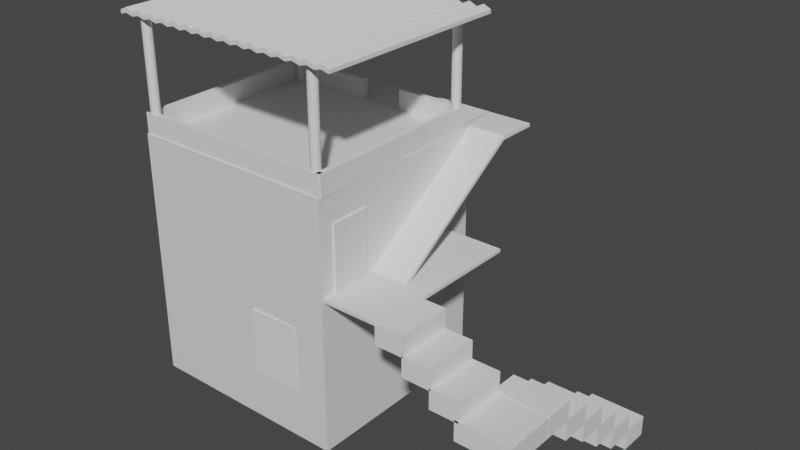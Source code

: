 # Source: Favela_1.blend  (saved by Blender 3.5.10; exported with 4.5.12 LTS)
import bpy
from mathutils import Matrix  # noqa: F401  (used for matrix-valued properties, if any)

bpy.ops.wm.read_factory_settings(use_empty=True)
scene = bpy.context.scene
scene.name = 'Scene'

# ---- collections
col_collection = bpy.data.collections.new('Collection'); scene.collection.children.link(col_collection)

# ---- materials (node trees are filled in below, after node groups)
mat_material = bpy.data.materials.new('Material')
mat_material.alpha_threshold = 0.0
mat_material.use_transparent_shadow = False
mat_material.roughness = 0.5
mat_material.line_color = (0.0, 0.0, 0.0, 1.0)

# ---- material node trees
mat_material.use_nodes = True; mat_material.node_tree.nodes.clear()
_N = mat_material.node_tree.nodes; _L = mat_material.node_tree.links
n0 = _N.new('ShaderNodeOutputMaterial'); n0.name = 'Material Output'; n0.location = (300, 300)
n1 = _N.new('ShaderNodeBsdfPrincipled'); n1.name = 'Principled BSDF'; n1.location = (10, 300)
n1.distribution = 'GGX'
n1.subsurface_method = 'RANDOM_WALK_SKIN'
n1.inputs[3].default_value = 1.45
n1.inputs[27].default_value = (0.0, 0.0, 0.0, 1.0)
n1.inputs[28].default_value = 1.0
_L.new(n1.outputs[0], n0.inputs[0])
n0.is_active_output = True

# ---- world
world_world = bpy.data.worlds.new('World'); scene.world = world_world
world_world.use_nodes = True; world_world.node_tree.nodes.clear()
_N = world_world.node_tree.nodes; _L = world_world.node_tree.links
n0 = _N.new('ShaderNodeOutputWorld'); n0.name = 'World Output'; n0.location = (300, 300)
n1 = _N.new('ShaderNodeBackground'); n1.name = 'Background'; n1.location = (10, 300)
n1.inputs[0].default_value = (0.05088, 0.05088, 0.05088, 1.0)
_L.new(n1.outputs[0], n0.inputs[0])
n0.is_active_output = True
world_world.color = (0.05088, 0.05088, 0.05088)
world_world.use_sun_shadow = False
world_world.sun_shadow_jitter_overblur = 0.0

# ---- meshes
me_cube = bpy.data.meshes.new('Cube')
me_cube.from_pydata([(1.0, 1.0, 1.0), (1.0, 1.0, -1.0), (1.0, -1.0, 1.0), (1.0, -1.0, -1.0), (-1.0, 1.0, 1.0), (-1.0, 1.0, -1.0), (-1.0, -1.0, 1.0), (-1.0, -1.0, -1.0)], [], [(0, 4, 6, 2), (3, 2, 6, 7), (7, 6, 4, 5), (5, 1, 3, 7), (1, 0, 2, 3), (5, 4, 0, 1)])
_uv = me_cube.uv_layers.new(name='UVMap')
_uv.uv.foreach_set('vector', [0.625, 0.5, 0.875, 0.5, 0.875, 0.75, 0.625, 0.75, 0.375, 0.75, 0.625, 0.75, 0.625, 1.0, 0.375, 1.0, 0.375, 0.0, 0.625, 0.0, 0.625, 0.25, 0.375, 0.25, 0.125, 0.5, 0.375, 0.5, 0.375, 0.75, 0.125, 0.75, 0.375, 0.5, 0.625, 0.5, 0.625, 0.75, 0.375, 0.75, 0.375, 0.25, 0.625, 0.25, 0.625, 0.5, 0.375, 0.5])
me_cube.materials.append(mat_material)
me_cube.use_mirror_vertex_groups = False
me_cube.update()
me_cube_001 = bpy.data.meshes.new('Cube.001')
me_cube_001.from_pydata([(-1.0, -1.0, -1.0), (-1.0, -1.0, 1.0), (-1.0, 1.0, -1.0), (-1.0, 1.0, 1.0), (1.0, -1.0, -1.0), (1.0, -1.0, 1.0), (1.0, 1.0, -1.0), (1.0, 1.0, 1.0)], [], [(0, 1, 3, 2), (2, 3, 7, 6), (6, 7, 5, 4), (4, 5, 1, 0), (2, 6, 4, 0), (7, 3, 1, 5)])
_uv = me_cube_001.uv_layers.new(name='UVMap')
_uv.uv.foreach_set('vector', [0.375, 0.0, 0.625, 0.0, 0.625, 0.25, 0.375, 0.25, 0.375, 0.25, 0.625, 0.25, 0.625, 0.5, 0.375, 0.5, 0.375, 0.5, 0.625, 0.5, 0.625, 0.75, 0.375, 0.75, 0.375, 0.75, 0.625, 0.75, 0.625, 1.0, 0.375, 1.0, 0.125, 0.5, 0.375, 0.5, 0.375, 0.75, 0.125, 0.75, 0.625, 0.5, 0.875, 0.5, 0.875, 0.75, 0.625, 0.75])
me_cube_001.update()
me_cube_002 = bpy.data.meshes.new('Cube.002')
me_cube_002.from_pydata([(-1.0, -1.0, -1.0), (-1.0, -1.0, 1.0), (-1.0, 1.0, -1.0), (-1.0, 1.0, 1.0), (1.0, -1.0, -1.0), (1.0, -1.0, 1.0), (1.0, 1.0, -1.0), (1.0, 1.0, 1.0)], [], [(0, 1, 3, 2), (2, 3, 7, 6), (6, 7, 5, 4), (4, 5, 1, 0), (2, 6, 4, 0), (7, 3, 1, 5)])
_uv = me_cube_002.uv_layers.new(name='UVMap')
_uv.uv.foreach_set('vector', [0.375, 0.0, 0.625, 0.0, 0.625, 0.25, 0.375, 0.25, 0.375, 0.25, 0.625, 0.25, 0.625, 0.5, 0.375, 0.5, 0.375, 0.5, 0.625, 0.5, 0.625, 0.75, 0.375, 0.75, 0.375, 0.75, 0.625, 0.75, 0.625, 1.0, 0.375, 1.0, 0.125, 0.5, 0.375, 0.5, 0.375, 0.75, 0.125, 0.75, 0.625, 0.5, 0.875, 0.5, 0.875, 0.75, 0.625, 0.75])
me_cube_002.update()
me_cube_003 = bpy.data.meshes.new('Cube.003')
me_cube_003.from_pydata([(-1.0, -1.0, -1.0), (-1.0, -1.0, 1.0), (-1.0, 1.0, -1.0), (-1.0, 1.0, 1.0), (1.0, -1.0, -1.0), (1.0, -1.0, 1.0), (1.0, 1.0, -1.0), (1.0, 1.0, 1.0)], [], [(0, 1, 3, 2), (2, 3, 7, 6), (6, 7, 5, 4), (4, 5, 1, 0), (2, 6, 4, 0), (7, 3, 1, 5)])
_uv = me_cube_003.uv_layers.new(name='UVMap')
_uv.uv.foreach_set('vector', [0.375, 0.0, 0.625, 0.0, 0.625, 0.25, 0.375, 0.25, 0.375, 0.25, 0.625, 0.25, 0.625, 0.5, 0.375, 0.5, 0.375, 0.5, 0.625, 0.5, 0.625, 0.75, 0.375, 0.75, 0.375, 0.75, 0.625, 0.75, 0.625, 1.0, 0.375, 1.0, 0.125, 0.5, 0.375, 0.5, 0.375, 0.75, 0.125, 0.75, 0.625, 0.5, 0.875, 0.5, 0.875, 0.75, 0.625, 0.75])
me_cube_003.update()
me_cube_004 = bpy.data.meshes.new('Cube.004')
me_cube_004.from_pydata([(-1.0, -1.0, -1.0), (-1.0, -1.0, 1.0), (-1.0, 1.0, -1.0), (-1.0, 1.0, 1.0), (1.0, -1.0, -1.0), (1.0, -1.0, 1.0), (1.0, 1.0, -1.0), (1.0, 1.0, 1.0)], [], [(0, 1, 3, 2), (2, 3, 7, 6), (6, 7, 5, 4), (4, 5, 1, 0), (2, 6, 4, 0), (7, 3, 1, 5)])
_uv = me_cube_004.uv_layers.new(name='UVMap')
_uv.uv.foreach_set('vector', [0.375, 0.0, 0.625, 0.0, 0.625, 0.25, 0.375, 0.25, 0.375, 0.25, 0.625, 0.25, 0.625, 0.5, 0.375, 0.5, 0.375, 0.5, 0.625, 0.5, 0.625, 0.75, 0.375, 0.75, 0.375, 0.75, 0.625, 0.75, 0.625, 1.0, 0.375, 1.0, 0.125, 0.5, 0.375, 0.5, 0.375, 0.75, 0.125, 0.75, 0.625, 0.5, 0.875, 0.5, 0.875, 0.75, 0.625, 0.75])
me_cube_004.update()
me_cube_005 = bpy.data.meshes.new('Cube.005')
me_cube_005.from_pydata([(-1.0, -1.0, -1.0), (-1.0, -1.0, 1.0), (-1.0, 1.0, -1.0), (-1.0, 1.0, 1.0), (1.0, -1.0, -1.0), (1.0, -1.0, 1.0), (1.0, 1.0, -1.0), (1.0, 1.0, 1.0)], [], [(0, 1, 3, 2), (2, 3, 7, 6), (6, 7, 5, 4), (4, 5, 1, 0), (2, 6, 4, 0), (7, 3, 1, 5)])
_uv = me_cube_005.uv_layers.new(name='UVMap')
_uv.uv.foreach_set('vector', [0.375, 0.0, 0.625, 0.0, 0.625, 0.25, 0.375, 0.25, 0.375, 0.25, 0.625, 0.25, 0.625, 0.5, 0.375, 0.5, 0.375, 0.5, 0.625, 0.5, 0.625, 0.75, 0.375, 0.75, 0.375, 0.75, 0.625, 0.75, 0.625, 1.0, 0.375, 1.0, 0.125, 0.5, 0.375, 0.5, 0.375, 0.75, 0.125, 0.75, 0.625, 0.5, 0.875, 0.5, 0.875, 0.75, 0.625, 0.75])
me_cube_005.update()
me_cube_008 = bpy.data.meshes.new('Cube.008')
me_cube_008.from_pydata([(-1.0, -1.0, -1.0), (-1.0, -1.0, 1.0), (-1.0, 1.0, -1.0), (-1.0, 1.0, 1.0), (1.0, -1.0, -1.0), (1.0, -1.0, 1.0), (1.0, 1.0, -1.0), (1.0, 1.0, 1.0)], [], [(0, 1, 3, 2), (2, 3, 7, 6), (6, 7, 5, 4), (4, 5, 1, 0), (2, 6, 4, 0), (7, 3, 1, 5)])
_uv = me_cube_008.uv_layers.new(name='UVMap')
_uv.uv.foreach_set('vector', [0.375, 0.0, 0.625, 0.0, 0.625, 0.25, 0.375, 0.25, 0.375, 0.25, 0.625, 0.25, 0.625, 0.5, 0.375, 0.5, 0.375, 0.5, 0.625, 0.5, 0.625, 0.75, 0.375, 0.75, 0.375, 0.75, 0.625, 0.75, 0.625, 1.0, 0.375, 1.0, 0.125, 0.5, 0.375, 0.5, 0.375, 0.75, 0.125, 0.75, 0.625, 0.5, 0.875, 0.5, 0.875, 0.75, 0.625, 0.75])
me_cube_008.update()
me_cube_009 = bpy.data.meshes.new('Cube.009')
me_cube_009.from_pydata([(-1.0, -1.0, -1.0), (-1.0, -1.0, 1.0), (-1.0, 1.0, -1.0), (-1.0, 1.0, 1.0), (1.0, -1.0, -1.0), (1.0, -1.0, 1.0), (1.0, 1.0, -1.0), (1.0, 1.0, 1.0)], [], [(0, 1, 3, 2), (2, 3, 7, 6), (6, 7, 5, 4), (4, 5, 1, 0), (2, 6, 4, 0), (7, 3, 1, 5)])
_uv = me_cube_009.uv_layers.new(name='UVMap')
_uv.uv.foreach_set('vector', [0.375, 0.0, 0.625, 0.0, 0.625, 0.25, 0.375, 0.25, 0.375, 0.25, 0.625, 0.25, 0.625, 0.5, 0.375, 0.5, 0.375, 0.5, 0.625, 0.5, 0.625, 0.75, 0.375, 0.75, 0.375, 0.75, 0.625, 0.75, 0.625, 1.0, 0.375, 1.0, 0.125, 0.5, 0.375, 0.5, 0.375, 0.75, 0.125, 0.75, 0.625, 0.5, 0.875, 0.5, 0.875, 0.75, 0.625, 0.75])
me_cube_009.update()
me_cube_011 = bpy.data.meshes.new('Cube.011')
me_cube_011.from_pydata([(-1.0, -1.0, -1.0), (-1.0, -1.0, 1.0), (-1.0, 1.0, -1.0), (-1.0, 1.0, 1.0), (1.0, -1.0, -1.0), (1.0, -1.0, 1.0), (1.0, 1.0, -1.0), (1.0, 1.0, 1.0)], [], [(0, 1, 3, 2), (2, 3, 7, 6), (6, 7, 5, 4), (4, 5, 1, 0), (2, 6, 4, 0), (7, 3, 1, 5)])
_uv = me_cube_011.uv_layers.new(name='UVMap')
_uv.uv.foreach_set('vector', [0.375, 0.0, 0.625, 0.0, 0.625, 0.25, 0.375, 0.25, 0.375, 0.25, 0.625, 0.25, 0.625, 0.5, 0.375, 0.5, 0.375, 0.5, 0.625, 0.5, 0.625, 0.75, 0.375, 0.75, 0.375, 0.75, 0.625, 0.75, 0.625, 1.0, 0.375, 1.0, 0.125, 0.5, 0.375, 0.5, 0.375, 0.75, 0.125, 0.75, 0.625, 0.5, 0.875, 0.5, 0.875, 0.75, 0.625, 0.75])
me_cube_011.update()
me_cube_013 = bpy.data.meshes.new('Cube.013')
me_cube_013.from_pydata([(-1.0, -1.0, -1.0), (-1.0, -1.0, 1.0), (-1.0, 1.0, -1.0), (-1.0, 1.0, 1.0), (1.0, -1.0, -1.0), (1.0, -1.0, 1.0), (1.0, 1.0, -1.0), (1.0, 1.0, 1.0)], [], [(0, 1, 3, 2), (2, 3, 7, 6), (6, 7, 5, 4), (4, 5, 1, 0), (2, 6, 4, 0), (7, 3, 1, 5)])
_uv = me_cube_013.uv_layers.new(name='UVMap')
_uv.uv.foreach_set('vector', [0.375, 0.0, 0.625, 0.0, 0.625, 0.25, 0.375, 0.25, 0.375, 0.25, 0.625, 0.25, 0.625, 0.5, 0.375, 0.5, 0.375, 0.5, 0.625, 0.5, 0.625, 0.75, 0.375, 0.75, 0.375, 0.75, 0.625, 0.75, 0.625, 1.0, 0.375, 1.0, 0.125, 0.5, 0.375, 0.5, 0.375, 0.75, 0.125, 0.75, 0.625, 0.5, 0.875, 0.5, 0.875, 0.75, 0.625, 0.75])
me_cube_013.update()
me_cube_014 = bpy.data.meshes.new('Cube.014')
me_cube_014.from_pydata([(-1.0, -1.0, -1.0), (-1.0, -1.0, 1.0), (-1.0, 1.0, -1.0), (-1.0, 1.0, 1.0), (1.0, -1.0, -1.0), (1.0, -1.0, 1.0), (1.0, 1.0, -1.0), (1.0, 1.0, 1.0)], [], [(0, 1, 3, 2), (2, 3, 7, 6), (6, 7, 5, 4), (4, 5, 1, 0), (2, 6, 4, 0), (7, 3, 1, 5)])
_uv = me_cube_014.uv_layers.new(name='UVMap')
_uv.uv.foreach_set('vector', [0.375, 0.0, 0.625, 0.0, 0.625, 0.25, 0.375, 0.25, 0.375, 0.25, 0.625, 0.25, 0.625, 0.5, 0.375, 0.5, 0.375, 0.5, 0.625, 0.5, 0.625, 0.75, 0.375, 0.75, 0.375, 0.75, 0.625, 0.75, 0.625, 1.0, 0.375, 1.0, 0.125, 0.5, 0.375, 0.5, 0.375, 0.75, 0.125, 0.75, 0.625, 0.5, 0.875, 0.5, 0.875, 0.75, 0.625, 0.75])
me_cube_014.update()
me_cube_015 = bpy.data.meshes.new('Cube.015')
me_cube_015.from_pydata([(-1.0, -1.0, -1.0), (-1.0, -1.0, 1.0), (-1.0, 1.0, -1.0), (-1.0, 1.0, 1.0), (1.0, -1.0, -1.0), (1.0, -1.0, 1.0), (1.0, 1.0, -1.0), (1.0, 1.0, 1.0)], [], [(0, 1, 3, 2), (2, 3, 7, 6), (6, 7, 5, 4), (4, 5, 1, 0), (2, 6, 4, 0), (7, 3, 1, 5)])
_uv = me_cube_015.uv_layers.new(name='UVMap')
_uv.uv.foreach_set('vector', [0.375, 0.0, 0.625, 0.0, 0.625, 0.25, 0.375, 0.25, 0.375, 0.25, 0.625, 0.25, 0.625, 0.5, 0.375, 0.5, 0.375, 0.5, 0.625, 0.5, 0.625, 0.75, 0.375, 0.75, 0.375, 0.75, 0.625, 0.75, 0.625, 1.0, 0.375, 1.0, 0.125, 0.5, 0.375, 0.5, 0.375, 0.75, 0.125, 0.75, 0.625, 0.5, 0.875, 0.5, 0.875, 0.75, 0.625, 0.75])
me_cube_015.update()
me_cube_016 = bpy.data.meshes.new('Cube.016')
me_cube_016.from_pydata([(-1.0, -1.0, -1.0), (-1.0, -1.0, 1.0), (-1.0, 1.0, -1.0), (-1.0, 1.0, 1.0), (1.0, -1.0, -1.0), (1.0, -1.0, 1.0), (1.0, 1.0, -1.0), (1.0, 1.0, 1.0)], [], [(0, 1, 3, 2), (2, 3, 7, 6), (6, 7, 5, 4), (4, 5, 1, 0), (2, 6, 4, 0), (7, 3, 1, 5)])
_uv = me_cube_016.uv_layers.new(name='UVMap')
_uv.uv.foreach_set('vector', [0.375, 0.0, 0.625, 0.0, 0.625, 0.25, 0.375, 0.25, 0.375, 0.25, 0.625, 0.25, 0.625, 0.5, 0.375, 0.5, 0.375, 0.5, 0.625, 0.5, 0.625, 0.75, 0.375, 0.75, 0.375, 0.75, 0.625, 0.75, 0.625, 1.0, 0.375, 1.0, 0.125, 0.5, 0.375, 0.5, 0.375, 0.75, 0.125, 0.75, 0.625, 0.5, 0.875, 0.5, 0.875, 0.75, 0.625, 0.75])
me_cube_016.update()
me_cube_017 = bpy.data.meshes.new('Cube.017')
me_cube_017.from_pydata([(-1.0, -1.0, -1.0), (-1.0, -1.0, 1.0), (-1.0, 1.0, -1.0), (-1.0, 1.0, 1.0), (1.0, -1.0, -1.0), (1.0, -1.0, 1.0), (1.0, 1.0, -1.0), (1.0, 1.0, 1.0)], [], [(0, 1, 3, 2), (2, 3, 7, 6), (6, 7, 5, 4), (4, 5, 1, 0), (2, 6, 4, 0), (7, 3, 1, 5)])
_uv = me_cube_017.uv_layers.new(name='UVMap')
_uv.uv.foreach_set('vector', [0.375, 0.0, 0.625, 0.0, 0.625, 0.25, 0.375, 0.25, 0.375, 0.25, 0.625, 0.25, 0.625, 0.5, 0.375, 0.5, 0.375, 0.5, 0.625, 0.5, 0.625, 0.75, 0.375, 0.75, 0.375, 0.75, 0.625, 0.75, 0.625, 1.0, 0.375, 1.0, 0.125, 0.5, 0.375, 0.5, 0.375, 0.75, 0.125, 0.75, 0.625, 0.5, 0.875, 0.5, 0.875, 0.75, 0.625, 0.75])
me_cube_017.update()
me_cube_018 = bpy.data.meshes.new('Cube.018')
me_cube_018.from_pydata([(-1.0, -1.0, -1.0), (-1.0, -1.0, 1.0), (-1.0, 1.0, -1.0), (-1.0, 1.0, 1.0), (1.0, -1.0, -1.0), (1.0, -1.0, 1.0), (1.0, 1.0, -1.0), (1.0, 1.0, 1.0)], [], [(0, 1, 3, 2), (2, 3, 7, 6), (6, 7, 5, 4), (4, 5, 1, 0), (2, 6, 4, 0), (7, 3, 1, 5)])
_uv = me_cube_018.uv_layers.new(name='UVMap')
_uv.uv.foreach_set('vector', [0.375, 0.0, 0.625, 0.0, 0.625, 0.25, 0.375, 0.25, 0.375, 0.25, 0.625, 0.25, 0.625, 0.5, 0.375, 0.5, 0.375, 0.5, 0.625, 0.5, 0.625, 0.75, 0.375, 0.75, 0.375, 0.75, 0.625, 0.75, 0.625, 1.0, 0.375, 1.0, 0.125, 0.5, 0.375, 0.5, 0.375, 0.75, 0.125, 0.75, 0.625, 0.5, 0.875, 0.5, 0.875, 0.75, 0.625, 0.75])
me_cube_018.update()
me_cube_019 = bpy.data.meshes.new('Cube.019')
me_cube_019.from_pydata([(-1.0, -1.0, -1.0), (-1.0, -1.0, 1.0), (-1.0, 1.0, -1.0), (-1.0, 1.0, 1.0), (1.0, -1.0, -1.0), (1.0, -1.0, 1.0), (1.0, 1.0, -1.0), (1.0, 1.0, 1.0)], [], [(0, 1, 3, 2), (2, 3, 7, 6), (6, 7, 5, 4), (4, 5, 1, 0), (2, 6, 4, 0), (7, 3, 1, 5)])
_uv = me_cube_019.uv_layers.new(name='UVMap')
_uv.uv.foreach_set('vector', [0.375, 0.0, 0.625, 0.0, 0.625, 0.25, 0.375, 0.25, 0.375, 0.25, 0.625, 0.25, 0.625, 0.5, 0.375, 0.5, 0.375, 0.5, 0.625, 0.5, 0.625, 0.75, 0.375, 0.75, 0.375, 0.75, 0.625, 0.75, 0.625, 1.0, 0.375, 1.0, 0.125, 0.5, 0.375, 0.5, 0.375, 0.75, 0.125, 0.75, 0.625, 0.5, 0.875, 0.5, 0.875, 0.75, 0.625, 0.75])
me_cube_019.update()
me_cube_020 = bpy.data.meshes.new('Cube.020')
me_cube_020.from_pydata([(-1.0, -1.0, -1.0), (-1.0, -1.0, 1.0), (-1.0, 1.0, -1.0), (-1.0, 1.0, 1.0), (1.0, -1.0, -1.0), (1.0, -1.0, 1.0), (1.0, 1.0, -1.0), (1.0, 1.0, 1.0)], [], [(0, 1, 3, 2), (2, 3, 7, 6), (6, 7, 5, 4), (4, 5, 1, 0), (2, 6, 4, 0), (7, 3, 1, 5)])
_uv = me_cube_020.uv_layers.new(name='UVMap')
_uv.uv.foreach_set('vector', [0.375, 0.0, 0.625, 0.0, 0.625, 0.25, 0.375, 0.25, 0.375, 0.25, 0.625, 0.25, 0.625, 0.5, 0.375, 0.5, 0.375, 0.5, 0.625, 0.5, 0.625, 0.75, 0.375, 0.75, 0.375, 0.75, 0.625, 0.75, 0.625, 1.0, 0.375, 1.0, 0.125, 0.5, 0.375, 0.5, 0.375, 0.75, 0.125, 0.75, 0.625, 0.5, 0.875, 0.5, 0.875, 0.75, 0.625, 0.75])
me_cube_020.update()
me_cube_021 = bpy.data.meshes.new('Cube.021')
me_cube_021.from_pydata([(-1.0, -1.0, -1.0), (-1.0, -1.0, 1.0), (-1.0, 1.0, -1.0), (-1.0, 1.0, 1.0), (1.0, -1.0, -1.0), (1.0, -1.0, 1.0), (1.0, 1.0, -1.0), (1.0, 1.0, 1.0)], [], [(0, 1, 3, 2), (2, 3, 7, 6), (6, 7, 5, 4), (4, 5, 1, 0), (2, 6, 4, 0), (7, 3, 1, 5)])
_uv = me_cube_021.uv_layers.new(name='UVMap')
_uv.uv.foreach_set('vector', [0.375, 0.0, 0.625, 0.0, 0.625, 0.25, 0.375, 0.25, 0.375, 0.25, 0.625, 0.25, 0.625, 0.5, 0.375, 0.5, 0.375, 0.5, 0.625, 0.5, 0.625, 0.75, 0.375, 0.75, 0.375, 0.75, 0.625, 0.75, 0.625, 1.0, 0.375, 1.0, 0.125, 0.5, 0.375, 0.5, 0.375, 0.75, 0.125, 0.75, 0.625, 0.5, 0.875, 0.5, 0.875, 0.75, 0.625, 0.75])
me_cube_021.update()
me_cube_022 = bpy.data.meshes.new('Cube.022')
me_cube_022.from_pydata([(-1.0, -1.0, -1.0), (-1.0, -1.0, 1.0), (-1.0, 1.0, -1.0), (-1.0, 1.0, 1.0), (1.0, -1.0, -1.0), (1.0, -1.0, 1.0), (1.0, 1.0, -1.0), (1.0, 1.0, 1.0)], [], [(0, 1, 3, 2), (2, 3, 7, 6), (6, 7, 5, 4), (4, 5, 1, 0), (2, 6, 4, 0), (7, 3, 1, 5)])
_uv = me_cube_022.uv_layers.new(name='UVMap')
_uv.uv.foreach_set('vector', [0.375, 0.0, 0.625, 0.0, 0.625, 0.25, 0.375, 0.25, 0.375, 0.25, 0.625, 0.25, 0.625, 0.5, 0.375, 0.5, 0.375, 0.5, 0.625, 0.5, 0.625, 0.75, 0.375, 0.75, 0.375, 0.75, 0.625, 0.75, 0.625, 1.0, 0.375, 1.0, 0.125, 0.5, 0.375, 0.5, 0.375, 0.75, 0.125, 0.75, 0.625, 0.5, 0.875, 0.5, 0.875, 0.75, 0.625, 0.75])
me_cube_022.update()
me_cylinder = bpy.data.meshes.new('Cylinder')
me_cylinder.from_pydata([(0.0, 1.0, -1.0), (0.0, 1.0, 1.0), (0.1951, 0.9808, -1.0), (0.1951, 0.9808, 1.0), (0.3827, 0.9239, -1.0), (0.3827, 0.9239, 1.0), (0.5556, 0.8315, -1.0), (0.5556, 0.8315, 1.0), (0.7071, 0.7071, -1.0), (0.7071, 0.7071, 1.0), (0.8315, 0.5556, -1.0), (0.8315, 0.5556, 1.0), (0.9239, 0.3827, -1.0), (0.9239, 0.3827, 1.0), (0.9808, 0.1951, -1.0), (0.9808, 0.1951, 1.0), (1.0, 0.0, -1.0), (1.0, 0.0, 1.0), (0.9808, -0.1951, -1.0), (0.9808, -0.1951, 1.0), (0.9239, -0.3827, -1.0), (0.9239, -0.3827, 1.0), (0.8315, -0.5556, -1.0), (0.8315, -0.5556, 1.0), (0.7071, -0.7071, -1.0), (0.7071, -0.7071, 1.0), (0.5556, -0.8315, -1.0), (0.5556, -0.8315, 1.0), (0.3827, -0.9239, -1.0), (0.3827, -0.9239, 1.0), (0.1951, -0.9808, -1.0), (0.1951, -0.9808, 1.0), (0.0, -1.0, -1.0), (0.0, -1.0, 1.0), (-0.1951, -0.9808, -1.0), (-0.1951, -0.9808, 1.0), (-0.3827, -0.9239, -1.0), (-0.3827, -0.9239, 1.0), (-0.5556, -0.8315, -1.0), (-0.5556, -0.8315, 1.0), (-0.7071, -0.7071, -1.0), (-0.7071, -0.7071, 1.0), (-0.8315, -0.5556, -1.0), (-0.8315, -0.5556, 1.0), (-0.9239, -0.3827, -1.0), (-0.9239, -0.3827, 1.0), (-0.9808, -0.1951, -1.0), (-0.9808, -0.1951, 1.0), (-1.0, 0.0, -1.0), (-1.0, 0.0, 1.0), (-0.9808, 0.1951, -1.0), (-0.9808, 0.1951, 1.0), (-0.9239, 0.3827, -1.0), (-0.9239, 0.3827, 1.0), (-0.8315, 0.5556, -1.0), (-0.8315, 0.5556, 1.0), (-0.7071, 0.7071, -1.0), (-0.7071, 0.7071, 1.0), (-0.5556, 0.8315, -1.0), (-0.5556, 0.8315, 1.0), (-0.3827, 0.9239, -1.0), (-0.3827, 0.9239, 1.0), (-0.1951, 0.9808, -1.0), (-0.1951, 0.9808, 1.0)], [], [(0, 1, 3, 2), (2, 3, 5, 4), (4, 5, 7, 6), (6, 7, 9, 8), (8, 9, 11, 10), (10, 11, 13, 12), (12, 13, 15, 14), (14, 15, 17, 16), (16, 17, 19, 18), (18, 19, 21, 20), (20, 21, 23, 22), (22, 23, 25, 24), (24, 25, 27, 26), (26, 27, 29, 28), (28, 29, 31, 30), (30, 31, 33, 32), (32, 33, 35, 34), (34, 35, 37, 36), (36, 37, 39, 38), (38, 39, 41, 40), (40, 41, 43, 42), (42, 43, 45, 44), (44, 45, 47, 46), (46, 47, 49, 48), (48, 49, 51, 50), (50, 51, 53, 52), (52, 53, 55, 54), (54, 55, 57, 56), (56, 57, 59, 58), (58, 59, 61, 60), (3, 1, 63, 61, 59, 57, 55, 53, 51, 49, 47, 45, 43, 41, 39, 37, 35, 33, 31, 29, 27, 25, 23, 21, 19, 17, 15, 13, 11, 9, 7, 5), (60, 61, 63, 62), (62, 63, 1, 0), (0, 2, 4, 6, 8, 10, 12, 14, 16, 18, 20, 22, 24, 26, 28, 30, 32, 34, 36, 38, 40, 42, 44, 46, 48, 50, 52, 54, 56, 58, 60, 62)])
_uv = me_cylinder.uv_layers.new(name='UVMap')
_uv.uv.foreach_set('vector', [1.0, 0.5, 1.0, 1.0, 0.9688, 1.0, 0.9688, 0.5, 0.9688, 0.5, 0.9688, 1.0, 0.9375, 1.0, 0.9375, 0.5, 0.9375, 0.5, 0.9375, 1.0, 0.9062, 1.0, 0.9062, 0.5, 0.9062, 0.5, 0.9062, 1.0, 0.875, 1.0, 0.875, 0.5, 0.875, 0.5, 0.875, 1.0, 0.8438, 1.0, 0.8438, 0.5, 0.8438, 0.5, 0.8438, 1.0, 0.8125, 1.0, 0.8125, 0.5, 0.8125, 0.5, 0.8125, 1.0, 0.7812, 1.0, 0.7812, 0.5, 0.7812, 0.5, 0.7812, 1.0, 0.75, 1.0, 0.75, 0.5, 0.75, 0.5, 0.75, 1.0, 0.7188, 1.0, 0.7188, 0.5, 0.7188, 0.5, 0.7188, 1.0, 0.6875, 1.0, 0.6875, 0.5, 0.6875, 0.5, 0.6875, 1.0, 0.6562, 1.0, 0.6562, 0.5, 0.6562, 0.5, 0.6562, 1.0, 0.625, 1.0, 0.625, 0.5, 0.625, 0.5, 0.625, 1.0, 0.5938, 1.0, 0.5938, 0.5, 0.5938, 0.5, 0.5938, 1.0, 0.5625, 1.0, 0.5625, 0.5, 0.5625, 0.5, 0.5625, 1.0, 0.5312, 1.0, 0.5312, 0.5, 0.5312, 0.5, 0.5312, 1.0, 0.5, 1.0, 0.5, 0.5, 0.5, 0.5, 0.5, 1.0, 0.4688, 1.0, 0.4688, 0.5, 0.4688, 0.5, 0.4688, 1.0, 0.4375, 1.0, 0.4375, 0.5, 0.4375, 0.5, 0.4375, 1.0, 0.4062, 1.0, 0.4062, 0.5, 0.4062, 0.5, 0.4062, 1.0, 0.375, 1.0, 0.375, 0.5, 0.375, 0.5, 0.375, 1.0, 0.3438, 1.0, 0.3438, 0.5, 0.3438, 0.5, 0.3438, 1.0, 0.3125, 1.0, 0.3125, 0.5, 0.3125, 0.5, 0.3125, 1.0, 0.2812, 1.0, 0.2812, 0.5, 0.2812, 0.5, 0.2812, 1.0, 0.25, 1.0, 0.25, 0.5, 0.25, 0.5, 0.25, 1.0, 0.2188, 1.0, 0.2188, 0.5, 0.2188, 0.5, 0.2188, 1.0, 0.1875, 1.0, 0.1875, 0.5, 0.1875, 0.5, 0.1875, 1.0, 0.1562, 1.0, 0.1562, 0.5, 0.1562, 0.5, 0.1562, 1.0, 0.125, 1.0, 0.125, 0.5, 0.125, 0.5, 0.125, 1.0, 0.09375, 1.0, 0.09375, 0.5, 0.09375, 0.5, 0.09375, 1.0, 0.0625, 1.0, 0.0625, 0.5, 0.2968, 0.4854, 0.25, 0.49, 0.2032, 0.4854, 0.1582, 0.4717, 0.1167, 0.4496, 0.08029, 0.4197, 0.05045, 0.3833, 0.02827, 0.3418, 0.01461, 0.2968, 0.01, 0.25, 0.01461, 0.2032, 0.02827, 0.1582, 0.05045, 0.1167, 0.08029, 0.08029, 0.1167, 0.05045, 0.1582, 0.02827, 0.2032, 0.01461, 0.25, 0.01, 0.2968, 0.01461, 0.3418, 0.02827, 0.3833, 0.05045, 0.4197, 0.08029, 0.4496, 0.1167, 0.4717, 0.1582, 0.4854, 0.2032, 0.49, 0.25, 0.4854, 0.2968, 0.4717, 0.3418, 0.4496, 0.3833, 0.4197, 0.4197, 0.3833, 0.4496, 0.3418, 0.4717, 0.0625, 0.5, 0.0625, 1.0, 0.03125, 1.0, 0.03125, 0.5, 0.03125, 0.5, 0.03125, 1.0, 0.0, 1.0, 0.0, 0.5, 0.75, 0.49, 0.7968, 0.4854, 0.8418, 0.4717, 0.8833, 0.4496, 0.9197, 0.4197, 0.9496, 0.3833, 0.9717, 0.3418, 0.9854, 0.2968, 0.99, 0.25, 0.9854, 0.2032, 0.9717, 0.1582, 0.9496, 0.1167, 0.9197, 0.08029, 0.8833, 0.05045, 0.8418, 0.02827, 0.7968, 0.01461, 0.75, 0.01, 0.7032, 0.01461, 0.6582, 0.02827, 0.6167, 0.05045, 0.5803, 0.08029, 0.5504, 0.1167, 0.5283, 0.1582, 0.5146, 0.2032, 0.51, 0.25, 0.5146, 0.2968, 0.5283, 0.3418, 0.5504, 0.3833, 0.5803, 0.4197, 0.6167, 0.4496, 0.6582, 0.4717, 0.7032, 0.4854])
me_cylinder.update()
me_cylinder_001 = bpy.data.meshes.new('Cylinder.001')
me_cylinder_001.from_pydata([(0.0, 1.0, -1.0), (0.0, 1.0, 1.0), (0.1951, 0.9808, -1.0), (0.1951, 0.9808, 1.0), (0.3827, 0.9239, -1.0), (0.3827, 0.9239, 1.0), (0.5556, 0.8315, -1.0), (0.5556, 0.8315, 1.0), (0.7071, 0.7071, -1.0), (0.7071, 0.7071, 1.0), (0.8315, 0.5556, -1.0), (0.8315, 0.5556, 1.0), (0.9239, 0.3827, -1.0), (0.9239, 0.3827, 1.0), (0.9808, 0.1951, -1.0), (0.9808, 0.1951, 1.0), (1.0, 0.0, -1.0), (1.0, 0.0, 1.0), (0.9808, -0.1951, -1.0), (0.9808, -0.1951, 1.0), (0.9239, -0.3827, -1.0), (0.9239, -0.3827, 1.0), (0.8315, -0.5556, -1.0), (0.8315, -0.5556, 1.0), (0.7071, -0.7071, -1.0), (0.7071, -0.7071, 1.0), (0.5556, -0.8315, -1.0), (0.5556, -0.8315, 1.0), (0.3827, -0.9239, -1.0), (0.3827, -0.9239, 1.0), (0.1951, -0.9808, -1.0), (0.1951, -0.9808, 1.0), (0.0, -1.0, -1.0), (0.0, -1.0, 1.0), (-0.1951, -0.9808, -1.0), (-0.1951, -0.9808, 1.0), (-0.3827, -0.9239, -1.0), (-0.3827, -0.9239, 1.0), (-0.5556, -0.8315, -1.0), (-0.5556, -0.8315, 1.0), (-0.7071, -0.7071, -1.0), (-0.7071, -0.7071, 1.0), (-0.8315, -0.5556, -1.0), (-0.8315, -0.5556, 1.0), (-0.9239, -0.3827, -1.0), (-0.9239, -0.3827, 1.0), (-0.9808, -0.1951, -1.0), (-0.9808, -0.1951, 1.0), (-1.0, 0.0, -1.0), (-1.0, 0.0, 1.0), (-0.9808, 0.1951, -1.0), (-0.9808, 0.1951, 1.0), (-0.9239, 0.3827, -1.0), (-0.9239, 0.3827, 1.0), (-0.8315, 0.5556, -1.0), (-0.8315, 0.5556, 1.0), (-0.7071, 0.7071, -1.0), (-0.7071, 0.7071, 1.0), (-0.5556, 0.8315, -1.0), (-0.5556, 0.8315, 1.0), (-0.3827, 0.9239, -1.0), (-0.3827, 0.9239, 1.0), (-0.1951, 0.9808, -1.0), (-0.1951, 0.9808, 1.0)], [], [(0, 1, 3, 2), (2, 3, 5, 4), (4, 5, 7, 6), (6, 7, 9, 8), (8, 9, 11, 10), (10, 11, 13, 12), (12, 13, 15, 14), (14, 15, 17, 16), (16, 17, 19, 18), (18, 19, 21, 20), (20, 21, 23, 22), (22, 23, 25, 24), (24, 25, 27, 26), (26, 27, 29, 28), (28, 29, 31, 30), (30, 31, 33, 32), (32, 33, 35, 34), (34, 35, 37, 36), (36, 37, 39, 38), (38, 39, 41, 40), (40, 41, 43, 42), (42, 43, 45, 44), (44, 45, 47, 46), (46, 47, 49, 48), (48, 49, 51, 50), (50, 51, 53, 52), (52, 53, 55, 54), (54, 55, 57, 56), (56, 57, 59, 58), (58, 59, 61, 60), (3, 1, 63, 61, 59, 57, 55, 53, 51, 49, 47, 45, 43, 41, 39, 37, 35, 33, 31, 29, 27, 25, 23, 21, 19, 17, 15, 13, 11, 9, 7, 5), (60, 61, 63, 62), (62, 63, 1, 0), (0, 2, 4, 6, 8, 10, 12, 14, 16, 18, 20, 22, 24, 26, 28, 30, 32, 34, 36, 38, 40, 42, 44, 46, 48, 50, 52, 54, 56, 58, 60, 62)])
_uv = me_cylinder_001.uv_layers.new(name='UVMap')
_uv.uv.foreach_set('vector', [1.0, 0.5, 1.0, 1.0, 0.9688, 1.0, 0.9688, 0.5, 0.9688, 0.5, 0.9688, 1.0, 0.9375, 1.0, 0.9375, 0.5, 0.9375, 0.5, 0.9375, 1.0, 0.9062, 1.0, 0.9062, 0.5, 0.9062, 0.5, 0.9062, 1.0, 0.875, 1.0, 0.875, 0.5, 0.875, 0.5, 0.875, 1.0, 0.8438, 1.0, 0.8438, 0.5, 0.8438, 0.5, 0.8438, 1.0, 0.8125, 1.0, 0.8125, 0.5, 0.8125, 0.5, 0.8125, 1.0, 0.7812, 1.0, 0.7812, 0.5, 0.7812, 0.5, 0.7812, 1.0, 0.75, 1.0, 0.75, 0.5, 0.75, 0.5, 0.75, 1.0, 0.7188, 1.0, 0.7188, 0.5, 0.7188, 0.5, 0.7188, 1.0, 0.6875, 1.0, 0.6875, 0.5, 0.6875, 0.5, 0.6875, 1.0, 0.6562, 1.0, 0.6562, 0.5, 0.6562, 0.5, 0.6562, 1.0, 0.625, 1.0, 0.625, 0.5, 0.625, 0.5, 0.625, 1.0, 0.5938, 1.0, 0.5938, 0.5, 0.5938, 0.5, 0.5938, 1.0, 0.5625, 1.0, 0.5625, 0.5, 0.5625, 0.5, 0.5625, 1.0, 0.5312, 1.0, 0.5312, 0.5, 0.5312, 0.5, 0.5312, 1.0, 0.5, 1.0, 0.5, 0.5, 0.5, 0.5, 0.5, 1.0, 0.4688, 1.0, 0.4688, 0.5, 0.4688, 0.5, 0.4688, 1.0, 0.4375, 1.0, 0.4375, 0.5, 0.4375, 0.5, 0.4375, 1.0, 0.4062, 1.0, 0.4062, 0.5, 0.4062, 0.5, 0.4062, 1.0, 0.375, 1.0, 0.375, 0.5, 0.375, 0.5, 0.375, 1.0, 0.3438, 1.0, 0.3438, 0.5, 0.3438, 0.5, 0.3438, 1.0, 0.3125, 1.0, 0.3125, 0.5, 0.3125, 0.5, 0.3125, 1.0, 0.2812, 1.0, 0.2812, 0.5, 0.2812, 0.5, 0.2812, 1.0, 0.25, 1.0, 0.25, 0.5, 0.25, 0.5, 0.25, 1.0, 0.2188, 1.0, 0.2188, 0.5, 0.2188, 0.5, 0.2188, 1.0, 0.1875, 1.0, 0.1875, 0.5, 0.1875, 0.5, 0.1875, 1.0, 0.1562, 1.0, 0.1562, 0.5, 0.1562, 0.5, 0.1562, 1.0, 0.125, 1.0, 0.125, 0.5, 0.125, 0.5, 0.125, 1.0, 0.09375, 1.0, 0.09375, 0.5, 0.09375, 0.5, 0.09375, 1.0, 0.0625, 1.0, 0.0625, 0.5, 0.2968, 0.4854, 0.25, 0.49, 0.2032, 0.4854, 0.1582, 0.4717, 0.1167, 0.4496, 0.08029, 0.4197, 0.05045, 0.3833, 0.02827, 0.3418, 0.01461, 0.2968, 0.01, 0.25, 0.01461, 0.2032, 0.02827, 0.1582, 0.05045, 0.1167, 0.08029, 0.08029, 0.1167, 0.05045, 0.1582, 0.02827, 0.2032, 0.01461, 0.25, 0.01, 0.2968, 0.01461, 0.3418, 0.02827, 0.3833, 0.05045, 0.4197, 0.08029, 0.4496, 0.1167, 0.4717, 0.1582, 0.4854, 0.2032, 0.49, 0.25, 0.4854, 0.2968, 0.4717, 0.3418, 0.4496, 0.3833, 0.4197, 0.4197, 0.3833, 0.4496, 0.3418, 0.4717, 0.0625, 0.5, 0.0625, 1.0, 0.03125, 1.0, 0.03125, 0.5, 0.03125, 0.5, 0.03125, 1.0, 0.0, 1.0, 0.0, 0.5, 0.75, 0.49, 0.7968, 0.4854, 0.8418, 0.4717, 0.8833, 0.4496, 0.9197, 0.4197, 0.9496, 0.3833, 0.9717, 0.3418, 0.9854, 0.2968, 0.99, 0.25, 0.9854, 0.2032, 0.9717, 0.1582, 0.9496, 0.1167, 0.9197, 0.08029, 0.8833, 0.05045, 0.8418, 0.02827, 0.7968, 0.01461, 0.75, 0.01, 0.7032, 0.01461, 0.6582, 0.02827, 0.6167, 0.05045, 0.5803, 0.08029, 0.5504, 0.1167, 0.5283, 0.1582, 0.5146, 0.2032, 0.51, 0.25, 0.5146, 0.2968, 0.5283, 0.3418, 0.5504, 0.3833, 0.5803, 0.4197, 0.6167, 0.4496, 0.6582, 0.4717, 0.7032, 0.4854])
me_cylinder_001.update()
me_cylinder_002 = bpy.data.meshes.new('Cylinder.002')
me_cylinder_002.from_pydata([(0.0, 1.0, -1.0), (0.0, 1.0, 1.0), (0.1951, 0.9808, -1.0), (0.1951, 0.9808, 1.0), (0.3827, 0.9239, -1.0), (0.3827, 0.9239, 1.0), (0.5556, 0.8315, -1.0), (0.5556, 0.8315, 1.0), (0.7071, 0.7071, -1.0), (0.7071, 0.7071, 1.0), (0.8315, 0.5556, -1.0), (0.8315, 0.5556, 1.0), (0.9239, 0.3827, -1.0), (0.9239, 0.3827, 1.0), (0.9808, 0.1951, -1.0), (0.9808, 0.1951, 1.0), (1.0, 0.0, -1.0), (1.0, 0.0, 1.0), (0.9808, -0.1951, -1.0), (0.9808, -0.1951, 1.0), (0.9239, -0.3827, -1.0), (0.9239, -0.3827, 1.0), (0.8315, -0.5556, -1.0), (0.8315, -0.5556, 1.0), (0.7071, -0.7071, -1.0), (0.7071, -0.7071, 1.0), (0.5556, -0.8315, -1.0), (0.5556, -0.8315, 1.0), (0.3827, -0.9239, -1.0), (0.3827, -0.9239, 1.0), (0.1951, -0.9808, -1.0), (0.1951, -0.9808, 1.0), (0.0, -1.0, -1.0), (0.0, -1.0, 1.0), (-0.1951, -0.9808, -1.0), (-0.1951, -0.9808, 1.0), (-0.3827, -0.9239, -1.0), (-0.3827, -0.9239, 1.0), (-0.5556, -0.8315, -1.0), (-0.5556, -0.8315, 1.0), (-0.7071, -0.7071, -1.0), (-0.7071, -0.7071, 1.0), (-0.8315, -0.5556, -1.0), (-0.8315, -0.5556, 1.0), (-0.9239, -0.3827, -1.0), (-0.9239, -0.3827, 1.0), (-0.9808, -0.1951, -1.0), (-0.9808, -0.1951, 1.0), (-1.0, 0.0, -1.0), (-1.0, 0.0, 1.0), (-0.9808, 0.1951, -1.0), (-0.9808, 0.1951, 1.0), (-0.9239, 0.3827, -1.0), (-0.9239, 0.3827, 1.0), (-0.8315, 0.5556, -1.0), (-0.8315, 0.5556, 1.0), (-0.7071, 0.7071, -1.0), (-0.7071, 0.7071, 1.0), (-0.5556, 0.8315, -1.0), (-0.5556, 0.8315, 1.0), (-0.3827, 0.9239, -1.0), (-0.3827, 0.9239, 1.0), (-0.1951, 0.9808, -1.0), (-0.1951, 0.9808, 1.0)], [], [(0, 1, 3, 2), (2, 3, 5, 4), (4, 5, 7, 6), (6, 7, 9, 8), (8, 9, 11, 10), (10, 11, 13, 12), (12, 13, 15, 14), (14, 15, 17, 16), (16, 17, 19, 18), (18, 19, 21, 20), (20, 21, 23, 22), (22, 23, 25, 24), (24, 25, 27, 26), (26, 27, 29, 28), (28, 29, 31, 30), (30, 31, 33, 32), (32, 33, 35, 34), (34, 35, 37, 36), (36, 37, 39, 38), (38, 39, 41, 40), (40, 41, 43, 42), (42, 43, 45, 44), (44, 45, 47, 46), (46, 47, 49, 48), (48, 49, 51, 50), (50, 51, 53, 52), (52, 53, 55, 54), (54, 55, 57, 56), (56, 57, 59, 58), (58, 59, 61, 60), (3, 1, 63, 61, 59, 57, 55, 53, 51, 49, 47, 45, 43, 41, 39, 37, 35, 33, 31, 29, 27, 25, 23, 21, 19, 17, 15, 13, 11, 9, 7, 5), (60, 61, 63, 62), (62, 63, 1, 0), (0, 2, 4, 6, 8, 10, 12, 14, 16, 18, 20, 22, 24, 26, 28, 30, 32, 34, 36, 38, 40, 42, 44, 46, 48, 50, 52, 54, 56, 58, 60, 62)])
_uv = me_cylinder_002.uv_layers.new(name='UVMap')
_uv.uv.foreach_set('vector', [1.0, 0.5, 1.0, 1.0, 0.9688, 1.0, 0.9688, 0.5, 0.9688, 0.5, 0.9688, 1.0, 0.9375, 1.0, 0.9375, 0.5, 0.9375, 0.5, 0.9375, 1.0, 0.9062, 1.0, 0.9062, 0.5, 0.9062, 0.5, 0.9062, 1.0, 0.875, 1.0, 0.875, 0.5, 0.875, 0.5, 0.875, 1.0, 0.8438, 1.0, 0.8438, 0.5, 0.8438, 0.5, 0.8438, 1.0, 0.8125, 1.0, 0.8125, 0.5, 0.8125, 0.5, 0.8125, 1.0, 0.7812, 1.0, 0.7812, 0.5, 0.7812, 0.5, 0.7812, 1.0, 0.75, 1.0, 0.75, 0.5, 0.75, 0.5, 0.75, 1.0, 0.7188, 1.0, 0.7188, 0.5, 0.7188, 0.5, 0.7188, 1.0, 0.6875, 1.0, 0.6875, 0.5, 0.6875, 0.5, 0.6875, 1.0, 0.6562, 1.0, 0.6562, 0.5, 0.6562, 0.5, 0.6562, 1.0, 0.625, 1.0, 0.625, 0.5, 0.625, 0.5, 0.625, 1.0, 0.5938, 1.0, 0.5938, 0.5, 0.5938, 0.5, 0.5938, 1.0, 0.5625, 1.0, 0.5625, 0.5, 0.5625, 0.5, 0.5625, 1.0, 0.5312, 1.0, 0.5312, 0.5, 0.5312, 0.5, 0.5312, 1.0, 0.5, 1.0, 0.5, 0.5, 0.5, 0.5, 0.5, 1.0, 0.4688, 1.0, 0.4688, 0.5, 0.4688, 0.5, 0.4688, 1.0, 0.4375, 1.0, 0.4375, 0.5, 0.4375, 0.5, 0.4375, 1.0, 0.4062, 1.0, 0.4062, 0.5, 0.4062, 0.5, 0.4062, 1.0, 0.375, 1.0, 0.375, 0.5, 0.375, 0.5, 0.375, 1.0, 0.3438, 1.0, 0.3438, 0.5, 0.3438, 0.5, 0.3438, 1.0, 0.3125, 1.0, 0.3125, 0.5, 0.3125, 0.5, 0.3125, 1.0, 0.2812, 1.0, 0.2812, 0.5, 0.2812, 0.5, 0.2812, 1.0, 0.25, 1.0, 0.25, 0.5, 0.25, 0.5, 0.25, 1.0, 0.2188, 1.0, 0.2188, 0.5, 0.2188, 0.5, 0.2188, 1.0, 0.1875, 1.0, 0.1875, 0.5, 0.1875, 0.5, 0.1875, 1.0, 0.1562, 1.0, 0.1562, 0.5, 0.1562, 0.5, 0.1562, 1.0, 0.125, 1.0, 0.125, 0.5, 0.125, 0.5, 0.125, 1.0, 0.09375, 1.0, 0.09375, 0.5, 0.09375, 0.5, 0.09375, 1.0, 0.0625, 1.0, 0.0625, 0.5, 0.2968, 0.4854, 0.25, 0.49, 0.2032, 0.4854, 0.1582, 0.4717, 0.1167, 0.4496, 0.08029, 0.4197, 0.05045, 0.3833, 0.02827, 0.3418, 0.01461, 0.2968, 0.01, 0.25, 0.01461, 0.2032, 0.02827, 0.1582, 0.05045, 0.1167, 0.08029, 0.08029, 0.1167, 0.05045, 0.1582, 0.02827, 0.2032, 0.01461, 0.25, 0.01, 0.2968, 0.01461, 0.3418, 0.02827, 0.3833, 0.05045, 0.4197, 0.08029, 0.4496, 0.1167, 0.4717, 0.1582, 0.4854, 0.2032, 0.49, 0.25, 0.4854, 0.2968, 0.4717, 0.3418, 0.4496, 0.3833, 0.4197, 0.4197, 0.3833, 0.4496, 0.3418, 0.4717, 0.0625, 0.5, 0.0625, 1.0, 0.03125, 1.0, 0.03125, 0.5, 0.03125, 0.5, 0.03125, 1.0, 0.0, 1.0, 0.0, 0.5, 0.75, 0.49, 0.7968, 0.4854, 0.8418, 0.4717, 0.8833, 0.4496, 0.9197, 0.4197, 0.9496, 0.3833, 0.9717, 0.3418, 0.9854, 0.2968, 0.99, 0.25, 0.9854, 0.2032, 0.9717, 0.1582, 0.9496, 0.1167, 0.9197, 0.08029, 0.8833, 0.05045, 0.8418, 0.02827, 0.7968, 0.01461, 0.75, 0.01, 0.7032, 0.01461, 0.6582, 0.02827, 0.6167, 0.05045, 0.5803, 0.08029, 0.5504, 0.1167, 0.5283, 0.1582, 0.5146, 0.2032, 0.51, 0.25, 0.5146, 0.2968, 0.5283, 0.3418, 0.5504, 0.3833, 0.5803, 0.4197, 0.6167, 0.4496, 0.6582, 0.4717, 0.7032, 0.4854])
me_cylinder_002.update()
me_cylinder_003 = bpy.data.meshes.new('Cylinder.003')
me_cylinder_003.from_pydata([(0.0, 1.0, -1.0), (0.0, 1.0, 1.0), (0.1951, 0.9808, -1.0), (0.1951, 0.9808, 1.0), (0.3827, 0.9239, -1.0), (0.3827, 0.9239, 1.0), (0.5556, 0.8315, -1.0), (0.5556, 0.8315, 1.0), (0.7071, 0.7071, -1.0), (0.7071, 0.7071, 1.0), (0.8315, 0.5556, -1.0), (0.8315, 0.5556, 1.0), (0.9239, 0.3827, -1.0), (0.9239, 0.3827, 1.0), (0.9808, 0.1951, -1.0), (0.9808, 0.1951, 1.0), (1.0, 0.0, -1.0), (1.0, 0.0, 1.0), (0.9808, -0.1951, -1.0), (0.9808, -0.1951, 1.0), (0.9239, -0.3827, -1.0), (0.9239, -0.3827, 1.0), (0.8315, -0.5556, -1.0), (0.8315, -0.5556, 1.0), (0.7071, -0.7071, -1.0), (0.7071, -0.7071, 1.0), (0.5556, -0.8315, -1.0), (0.5556, -0.8315, 1.0), (0.3827, -0.9239, -1.0), (0.3827, -0.9239, 1.0), (0.1951, -0.9808, -1.0), (0.1951, -0.9808, 1.0), (0.0, -1.0, -1.0), (0.0, -1.0, 1.0), (-0.1951, -0.9808, -1.0), (-0.1951, -0.9808, 1.0), (-0.3827, -0.9239, -1.0), (-0.3827, -0.9239, 1.0), (-0.5556, -0.8315, -1.0), (-0.5556, -0.8315, 1.0), (-0.7071, -0.7071, -1.0), (-0.7071, -0.7071, 1.0), (-0.8315, -0.5556, -1.0), (-0.8315, -0.5556, 1.0), (-0.9239, -0.3827, -1.0), (-0.9239, -0.3827, 1.0), (-0.9808, -0.1951, -1.0), (-0.9808, -0.1951, 1.0), (-1.0, 0.0, -1.0), (-1.0, 0.0, 1.0), (-0.9808, 0.1951, -1.0), (-0.9808, 0.1951, 1.0), (-0.9239, 0.3827, -1.0), (-0.9239, 0.3827, 1.0), (-0.8315, 0.5556, -1.0), (-0.8315, 0.5556, 1.0), (-0.7071, 0.7071, -1.0), (-0.7071, 0.7071, 1.0), (-0.5556, 0.8315, -1.0), (-0.5556, 0.8315, 1.0), (-0.3827, 0.9239, -1.0), (-0.3827, 0.9239, 1.0), (-0.1951, 0.9808, -1.0), (-0.1951, 0.9808, 1.0)], [], [(0, 1, 3, 2), (2, 3, 5, 4), (4, 5, 7, 6), (6, 7, 9, 8), (8, 9, 11, 10), (10, 11, 13, 12), (12, 13, 15, 14), (14, 15, 17, 16), (16, 17, 19, 18), (18, 19, 21, 20), (20, 21, 23, 22), (22, 23, 25, 24), (24, 25, 27, 26), (26, 27, 29, 28), (28, 29, 31, 30), (30, 31, 33, 32), (32, 33, 35, 34), (34, 35, 37, 36), (36, 37, 39, 38), (38, 39, 41, 40), (40, 41, 43, 42), (42, 43, 45, 44), (44, 45, 47, 46), (46, 47, 49, 48), (48, 49, 51, 50), (50, 51, 53, 52), (52, 53, 55, 54), (54, 55, 57, 56), (56, 57, 59, 58), (58, 59, 61, 60), (3, 1, 63, 61, 59, 57, 55, 53, 51, 49, 47, 45, 43, 41, 39, 37, 35, 33, 31, 29, 27, 25, 23, 21, 19, 17, 15, 13, 11, 9, 7, 5), (60, 61, 63, 62), (62, 63, 1, 0), (0, 2, 4, 6, 8, 10, 12, 14, 16, 18, 20, 22, 24, 26, 28, 30, 32, 34, 36, 38, 40, 42, 44, 46, 48, 50, 52, 54, 56, 58, 60, 62)])
_uv = me_cylinder_003.uv_layers.new(name='UVMap')
_uv.uv.foreach_set('vector', [1.0, 0.5, 1.0, 1.0, 0.9688, 1.0, 0.9688, 0.5, 0.9688, 0.5, 0.9688, 1.0, 0.9375, 1.0, 0.9375, 0.5, 0.9375, 0.5, 0.9375, 1.0, 0.9062, 1.0, 0.9062, 0.5, 0.9062, 0.5, 0.9062, 1.0, 0.875, 1.0, 0.875, 0.5, 0.875, 0.5, 0.875, 1.0, 0.8438, 1.0, 0.8438, 0.5, 0.8438, 0.5, 0.8438, 1.0, 0.8125, 1.0, 0.8125, 0.5, 0.8125, 0.5, 0.8125, 1.0, 0.7812, 1.0, 0.7812, 0.5, 0.7812, 0.5, 0.7812, 1.0, 0.75, 1.0, 0.75, 0.5, 0.75, 0.5, 0.75, 1.0, 0.7188, 1.0, 0.7188, 0.5, 0.7188, 0.5, 0.7188, 1.0, 0.6875, 1.0, 0.6875, 0.5, 0.6875, 0.5, 0.6875, 1.0, 0.6562, 1.0, 0.6562, 0.5, 0.6562, 0.5, 0.6562, 1.0, 0.625, 1.0, 0.625, 0.5, 0.625, 0.5, 0.625, 1.0, 0.5938, 1.0, 0.5938, 0.5, 0.5938, 0.5, 0.5938, 1.0, 0.5625, 1.0, 0.5625, 0.5, 0.5625, 0.5, 0.5625, 1.0, 0.5312, 1.0, 0.5312, 0.5, 0.5312, 0.5, 0.5312, 1.0, 0.5, 1.0, 0.5, 0.5, 0.5, 0.5, 0.5, 1.0, 0.4688, 1.0, 0.4688, 0.5, 0.4688, 0.5, 0.4688, 1.0, 0.4375, 1.0, 0.4375, 0.5, 0.4375, 0.5, 0.4375, 1.0, 0.4062, 1.0, 0.4062, 0.5, 0.4062, 0.5, 0.4062, 1.0, 0.375, 1.0, 0.375, 0.5, 0.375, 0.5, 0.375, 1.0, 0.3438, 1.0, 0.3438, 0.5, 0.3438, 0.5, 0.3438, 1.0, 0.3125, 1.0, 0.3125, 0.5, 0.3125, 0.5, 0.3125, 1.0, 0.2812, 1.0, 0.2812, 0.5, 0.2812, 0.5, 0.2812, 1.0, 0.25, 1.0, 0.25, 0.5, 0.25, 0.5, 0.25, 1.0, 0.2188, 1.0, 0.2188, 0.5, 0.2188, 0.5, 0.2188, 1.0, 0.1875, 1.0, 0.1875, 0.5, 0.1875, 0.5, 0.1875, 1.0, 0.1562, 1.0, 0.1562, 0.5, 0.1562, 0.5, 0.1562, 1.0, 0.125, 1.0, 0.125, 0.5, 0.125, 0.5, 0.125, 1.0, 0.09375, 1.0, 0.09375, 0.5, 0.09375, 0.5, 0.09375, 1.0, 0.0625, 1.0, 0.0625, 0.5, 0.2968, 0.4854, 0.25, 0.49, 0.2032, 0.4854, 0.1582, 0.4717, 0.1167, 0.4496, 0.08029, 0.4197, 0.05045, 0.3833, 0.02827, 0.3418, 0.01461, 0.2968, 0.01, 0.25, 0.01461, 0.2032, 0.02827, 0.1582, 0.05045, 0.1167, 0.08029, 0.08029, 0.1167, 0.05045, 0.1582, 0.02827, 0.2032, 0.01461, 0.25, 0.01, 0.2968, 0.01461, 0.3418, 0.02827, 0.3833, 0.05045, 0.4197, 0.08029, 0.4496, 0.1167, 0.4717, 0.1582, 0.4854, 0.2032, 0.49, 0.25, 0.4854, 0.2968, 0.4717, 0.3418, 0.4496, 0.3833, 0.4197, 0.4197, 0.3833, 0.4496, 0.3418, 0.4717, 0.0625, 0.5, 0.0625, 1.0, 0.03125, 1.0, 0.03125, 0.5, 0.03125, 0.5, 0.03125, 1.0, 0.0, 1.0, 0.0, 0.5, 0.75, 0.49, 0.7968, 0.4854, 0.8418, 0.4717, 0.8833, 0.4496, 0.9197, 0.4197, 0.9496, 0.3833, 0.9717, 0.3418, 0.9854, 0.2968, 0.99, 0.25, 0.9854, 0.2032, 0.9717, 0.1582, 0.9496, 0.1167, 0.9197, 0.08029, 0.8833, 0.05045, 0.8418, 0.02827, 0.7968, 0.01461, 0.75, 0.01, 0.7032, 0.01461, 0.6582, 0.02827, 0.6167, 0.05045, 0.5803, 0.08029, 0.5504, 0.1167, 0.5283, 0.1582, 0.5146, 0.2032, 0.51, 0.25, 0.5146, 0.2968, 0.5283, 0.3418, 0.5504, 0.3833, 0.5803, 0.4197, 0.6167, 0.4496, 0.6582, 0.4717, 0.7032, 0.4854])
me_cylinder_003.update()
me_cube_023 = bpy.data.meshes.new('Cube.023')
me_cube_023.from_pydata([(-1.0, -1.0, -1.0), (-1.0, -1.0, 1.0), (-1.0, 1.0, -1.0), (-1.0, 1.0, 1.0), (1.0, -1.0, -1.0), (1.0, -1.0, 1.0), (1.0, 1.0, -1.0), (1.0, 1.0, 1.0)], [], [(0, 1, 3, 2), (2, 3, 7, 6), (6, 7, 5, 4), (4, 5, 1, 0), (2, 6, 4, 0), (7, 3, 1, 5)])
_uv = me_cube_023.uv_layers.new(name='UVMap')
_uv.uv.foreach_set('vector', [0.375, 0.0, 0.625, 0.0, 0.625, 0.25, 0.375, 0.25, 0.375, 0.25, 0.625, 0.25, 0.625, 0.5, 0.375, 0.5, 0.375, 0.5, 0.625, 0.5, 0.625, 0.75, 0.375, 0.75, 0.375, 0.75, 0.625, 0.75, 0.625, 1.0, 0.375, 1.0, 0.125, 0.5, 0.375, 0.5, 0.375, 0.75, 0.125, 0.75, 0.625, 0.5, 0.875, 0.5, 0.875, 0.75, 0.625, 0.75])
me_cube_023.update()
me_cube_024 = bpy.data.meshes.new('Cube.024')
me_cube_024.from_pydata([(-1.0, -1.0, -1.0), (-1.0, -1.0, 1.0), (-1.0, 1.0, -1.0), (-1.0, 1.0, 1.0), (1.0, -1.0, -1.0), (1.0, -1.0, 1.0), (1.0, 1.0, -1.0), (1.0, 1.0, 1.0)], [], [(0, 1, 3, 2), (2, 3, 7, 6), (6, 7, 5, 4), (4, 5, 1, 0), (2, 6, 4, 0), (7, 3, 1, 5)])
_uv = me_cube_024.uv_layers.new(name='UVMap')
_uv.uv.foreach_set('vector', [0.375, 0.0, 0.625, 0.0, 0.625, 0.25, 0.375, 0.25, 0.375, 0.25, 0.625, 0.25, 0.625, 0.5, 0.375, 0.5, 0.375, 0.5, 0.625, 0.5, 0.625, 0.75, 0.375, 0.75, 0.375, 0.75, 0.625, 0.75, 0.625, 1.0, 0.375, 1.0, 0.125, 0.5, 0.375, 0.5, 0.375, 0.75, 0.125, 0.75, 0.625, 0.5, 0.875, 0.5, 0.875, 0.75, 0.625, 0.75])
me_cube_024.update()
me_cube_025 = bpy.data.meshes.new('Cube.025')
me_cube_025.from_pydata([(-1.0, -1.0, -1.0), (-1.0, -1.0, 1.0), (-1.0, 1.0, -1.0), (-1.0, 1.0, 1.0), (1.0, -1.0, -1.0), (1.0, -1.0, 1.0), (1.0, 1.0, -1.0), (1.0, 1.0, 1.0)], [], [(0, 1, 3, 2), (2, 3, 7, 6), (6, 7, 5, 4), (4, 5, 1, 0), (2, 6, 4, 0), (7, 3, 1, 5)])
_uv = me_cube_025.uv_layers.new(name='UVMap')
_uv.uv.foreach_set('vector', [0.375, 0.0, 0.625, 0.0, 0.625, 0.25, 0.375, 0.25, 0.375, 0.25, 0.625, 0.25, 0.625, 0.5, 0.375, 0.5, 0.375, 0.5, 0.625, 0.5, 0.625, 0.75, 0.375, 0.75, 0.375, 0.75, 0.625, 0.75, 0.625, 1.0, 0.375, 1.0, 0.125, 0.5, 0.375, 0.5, 0.375, 0.75, 0.125, 0.75, 0.625, 0.5, 0.875, 0.5, 0.875, 0.75, 0.625, 0.75])
me_cube_025.update()
me_cube_026 = bpy.data.meshes.new('Cube.026')
me_cube_026.from_pydata([(-1.0, -1.0, -1.0), (-1.0, -1.0, 1.0), (-1.0, 1.0, -1.0), (-1.0, 1.0, 1.0), (1.0, -1.0, -1.0), (1.0, -1.0, 1.0), (1.0, 1.0, -1.0), (1.0, 1.0, 1.0)], [], [(0, 1, 3, 2), (2, 3, 7, 6), (6, 7, 5, 4), (4, 5, 1, 0), (2, 6, 4, 0), (7, 3, 1, 5)])
_uv = me_cube_026.uv_layers.new(name='UVMap')
_uv.uv.foreach_set('vector', [0.375, 0.0, 0.625, 0.0, 0.625, 0.25, 0.375, 0.25, 0.375, 0.25, 0.625, 0.25, 0.625, 0.5, 0.375, 0.5, 0.375, 0.5, 0.625, 0.5, 0.625, 0.75, 0.375, 0.75, 0.375, 0.75, 0.625, 0.75, 0.625, 1.0, 0.375, 1.0, 0.125, 0.5, 0.375, 0.5, 0.375, 0.75, 0.125, 0.75, 0.625, 0.5, 0.875, 0.5, 0.875, 0.75, 0.625, 0.75])
me_cube_026.update()
me_cube_027 = bpy.data.meshes.new('Cube.027')
me_cube_027.from_pydata([(-1.0, -1.0, -1.0), (-1.0, -1.0, 1.0), (-1.0, 1.0, -1.0), (-1.0, 1.0, 1.0), (1.0, -1.0, -1.0), (1.0, -1.0, 1.0), (1.0, 1.0, -1.0), (1.0, 1.0, 1.0)], [], [(0, 1, 3, 2), (2, 3, 7, 6), (6, 7, 5, 4), (4, 5, 1, 0), (2, 6, 4, 0), (7, 3, 1, 5)])
_uv = me_cube_027.uv_layers.new(name='UVMap')
_uv.uv.foreach_set('vector', [0.375, 0.0, 0.625, 0.0, 0.625, 0.25, 0.375, 0.25, 0.375, 0.25, 0.625, 0.25, 0.625, 0.5, 0.375, 0.5, 0.375, 0.5, 0.625, 0.5, 0.625, 0.75, 0.375, 0.75, 0.375, 0.75, 0.625, 0.75, 0.625, 1.0, 0.375, 1.0, 0.125, 0.5, 0.375, 0.5, 0.375, 0.75, 0.125, 0.75, 0.625, 0.5, 0.875, 0.5, 0.875, 0.75, 0.625, 0.75])
me_cube_027.update()
me_cube_028 = bpy.data.meshes.new('Cube.028')
me_cube_028.from_pydata([(-1.0, -1.0, -0.0005859), (-1.0, -1.0, 1.0), (-1.0, 1.0, -0.0005859), (-1.0, 1.0, 1.0), (1.0, -1.0, -0.0005859), (1.0, -1.0, 1.0), (1.0, 1.0, -0.0005859), (1.0, 1.0, 1.0), (-1.0, -1.0, 0.0), (-1.0, 1.0, 0.0), (1.0, 1.0, 0.0), (1.0, -1.0, 0.0), (0.0, 1.0, -0.0005859), (0.0, 1.0, 1.0), (0.0, -1.0, -0.0005859), (0.0, -1.0, 1.0), (0.0, -1.0, 0.0), (0.0, 1.0, 0.0), (0.5, 1.0, 1.0), (0.5, -1.0, -0.0005859), (0.5, 1.0, 0.0), (0.5, 1.0, -0.0005859), (0.5, -1.0, 1.0), (0.5, -1.0, 0.0), (0.75, 1.0, 1.0), (0.75, -1.0, -0.0005859), (0.75, 1.0, 0.0), (0.75, 1.0, -0.0005859), (0.75, -1.0, 1.0), (0.75, -1.0, 0.0), (0.875, 1.0, 1.0), (0.875, -1.0, -0.0005859), (0.875, 1.0, 0.0), (0.875, 1.0, -0.0005859), (0.875, -1.0, 1.0), (0.875, -1.0, 0.0), (0.625, 1.0, -0.0005859), (0.625, -1.0, 1.0), (0.625, -1.0, 0.0), (0.625, 1.0, 1.0), (0.625, -1.0, -0.0005859), (0.625, 1.0, 0.0), (0.8125, 1.0, -1.0), (0.8125, -1.0, 0.413), (0.8125, -1.0, 0.0), (0.8125, 1.0, 0.413), (0.8125, -1.0, -1.0), (0.8125, 1.0, 0.0), (0.9375, 1.0, 0.413), (0.9375, -1.0, -1.0), (0.9375, 1.0, 0.0), (0.9375, 1.0, -1.0), (0.9375, -1.0, 0.413), (0.9375, -1.0, 0.0), (0.5625, 1.0, -1.0), (0.5625, -1.0, 0.413), (0.5625, -1.0, 0.0), (0.5625, 1.0, 0.413), (0.5625, -1.0, -1.0), (0.5625, 1.0, 0.0), (0.6875, 1.0, 0.413), (0.6875, -1.0, -1.0), (0.6875, 1.0, 0.0), (0.6875, 1.0, -1.0), (0.6875, -1.0, 0.413), (0.6875, -1.0, 0.0), (0.25, 1.0, -0.0005859), (0.25, -1.0, 1.0), (0.25, -1.0, 0.0), (0.25, 1.0, 1.0), (0.25, -1.0, -0.0005859), (0.25, 1.0, 0.0), (0.375, 1.0, 1.0), (0.375, -1.0, -0.0005859), (0.375, 1.0, 0.0), (0.375, 1.0, -0.0005859), (0.375, -1.0, 1.0), (0.375, -1.0, 0.0), (0.439, 1.0, 0.413), (0.439, -1.0, -1.0), (0.439, 1.0, 0.0), (0.439, 1.0, -1.0), (0.439, -1.0, 0.413), (0.439, -1.0, 0.0), (0.3125, 1.0, -1.0), (0.3125, -1.0, 0.413), (0.3125, -1.0, 0.0), (0.3125, 1.0, 0.413), (0.3125, -1.0, -1.0), (0.3125, 1.0, 0.0), (0.125, 1.0, -0.0005859), (0.125, -1.0, 1.0), (0.125, -1.0, 0.0), (0.125, 1.0, 1.0), (0.125, -1.0, -0.0005859), (0.125, 1.0, 0.0), (0.1875, 1.0, 0.413), (0.1875, -1.0, -1.0), (0.1875, 1.0, 0.0), (0.1875, 1.0, -1.0), (0.1875, -1.0, 0.413), (0.1875, -1.0, 0.0), (0.0625, 1.0, -1.0), (0.0625, -1.0, 0.413), (0.0625, -1.0, 0.0), (0.0625, 1.0, 0.413), (0.0625, -1.0, -1.0), (0.0625, 1.0, 0.0), (-0.5, 1.0, -0.0005859), (-0.5, -1.0, 1.0), (-0.5, -1.0, 0.0), (-0.5, 1.0, 1.0), (-0.5, -1.0, -0.0005859), (-0.5, 1.0, 0.0), (-0.25, 1.0, 1.0), (-0.25, -1.0, -0.0005859), (-0.25, 1.0, 0.0), (-0.25, 1.0, -0.0005859), (-0.25, -1.0, 1.0), (-0.25, -1.0, 0.0), (-0.125, 1.0, 1.0), (-0.125, -1.0, -0.0005859), (-0.125, 1.0, 0.0), (-0.125, 1.0, -0.0005859), (-0.125, -1.0, 1.0), (-0.125, -1.0, 0.0), (-0.0625, 1.0, 0.413), (-0.0625, -1.0, -1.0), (-0.0625, 1.0, 0.0), (-0.0625, 1.0, -1.0), (-0.0625, -1.0, 0.413), (-0.0625, -1.0, 0.0), (-0.1875, 1.0, -1.0), (-0.1875, -1.0, 0.413), (-0.1875, -1.0, 0.0), (-0.1875, 1.0, 0.413), (-0.1875, -1.0, -1.0), (-0.1875, 1.0, 0.0), (-0.375, 1.0, -0.0005859), (-0.375, -1.0, 1.0), (-0.375, -1.0, 0.0), (-0.375, 1.0, 1.0), (-0.375, -1.0, -0.0005859), (-0.375, 1.0, 0.0), (-0.3125, 1.0, 0.413), (-0.3125, -1.0, -1.0), (-0.3125, 1.0, 0.0), (-0.3125, 1.0, -1.0), (-0.3125, -1.0, 0.413), (-0.3125, -1.0, 0.0), (-0.4375, 1.0, -1.0), (-0.4375, -1.0, 0.413), (-0.4375, -1.0, 0.0), (-0.4375, 1.0, 0.413), (-0.4375, -1.0, -1.0), (-0.4375, 1.0, 0.0), (-0.75, 1.0, -0.0005859), (-0.75, -1.0, 1.0), (-0.75, -1.0, 0.0), (-0.75, 1.0, 1.0), (-0.75, -1.0, -0.0005859), (-0.75, 1.0, 0.0), (-0.625, 1.0, 1.0), (-0.625, -1.0, -0.0005859), (-0.625, 1.0, 0.0), (-0.625, 1.0, -0.0005859), (-0.625, -1.0, 1.0), (-0.625, -1.0, 0.0), (-0.5625, 1.0, 0.413), (-0.5625, -1.0, -1.0), (-0.5625, 1.0, 0.0), (-0.5625, 1.0, -1.0), (-0.5625, -1.0, 0.413), (-0.5625, -1.0, 0.0), (-0.6875, 1.0, -1.0), (-0.6875, -1.0, 0.413), (-0.6875, -1.0, 0.0), (-0.6875, 1.0, 0.413), (-0.6875, -1.0, -1.0), (-0.6875, 1.0, 0.0), (-0.875, 1.0, -0.0005859), (-0.875, -1.0, 1.0), (-0.875, -1.0, 0.0), (-0.875, 1.0, 1.0), (-0.875, -1.0, -0.0005859), (-0.875, 1.0, 0.0), (-0.8125, 1.0, 0.413), (-0.8125, -1.0, -1.0), (-0.8125, 1.0, 0.0), (-0.8125, 1.0, -1.0), (-0.8125, -1.0, 0.413), (-0.8125, -1.0, 0.0), (-0.9375, 1.0, -1.0), (-0.9375, -1.0, 0.4489), (-0.9375, -1.0, 0.03582), (-0.9375, 1.0, 0.4489), (-0.9375, -1.0, -1.0), (-0.9375, 1.0, 0.03582)], [], [(8, 1, 3, 9), (50, 48, 7, 10), (10, 7, 5, 11), (194, 193, 1, 8), (51, 6, 4, 49), (195, 3, 1, 193), (196, 194, 8, 0), (6, 10, 11, 4), (51, 50, 10, 6), (0, 8, 9, 2), (129, 128, 17, 12), (106, 104, 16, 14), (105, 13, 15, 103), (129, 12, 14, 127), (104, 103, 15, 16), (128, 126, 13, 17), (56, 55, 22, 23), (57, 18, 22, 55), (58, 56, 23, 19), (81, 80, 20, 21), (81, 21, 19, 79), (80, 78, 18, 20), (46, 44, 29, 25), (45, 24, 28, 43), (44, 43, 28, 29), (63, 62, 26, 27), (63, 27, 25, 61), (62, 60, 24, 26), (53, 52, 34, 35), (48, 30, 34, 52), (49, 53, 35, 31), (42, 47, 32, 33), (42, 33, 31, 46), (47, 45, 30, 32), (59, 57, 39, 41), (54, 36, 40, 58), (54, 59, 41, 36), (61, 65, 38, 40), (60, 39, 37, 64), (65, 64, 37, 38), (26, 24, 45, 47), (27, 42, 46, 25), (27, 26, 47, 42), (35, 34, 43, 44), (30, 45, 43, 34), (31, 35, 44, 46), (4, 11, 53, 49), (7, 48, 52, 5), (11, 5, 52, 53), (33, 32, 50, 51), (33, 51, 49, 31), (32, 30, 48, 50), (21, 20, 59, 54), (21, 54, 58, 19), (20, 18, 57, 59), (40, 38, 56, 58), (39, 57, 55, 37), (38, 37, 55, 56), (29, 28, 64, 65), (24, 60, 64, 28), (25, 29, 65, 61), (41, 39, 60, 62), (36, 63, 61, 40), (36, 41, 62, 63), (98, 96, 69, 71), (99, 66, 70, 97), (99, 98, 71, 66), (86, 85, 67, 68), (87, 69, 67, 85), (88, 86, 68, 70), (79, 83, 77, 73), (78, 72, 76, 82), (83, 82, 76, 77), (89, 87, 72, 74), (84, 75, 73, 88), (84, 89, 74, 75), (23, 22, 82, 83), (18, 78, 82, 22), (19, 23, 83, 79), (74, 72, 78, 80), (75, 81, 79, 73), (75, 74, 80, 81), (66, 71, 89, 84), (66, 84, 88, 70), (71, 69, 87, 89), (73, 77, 86, 88), (72, 87, 85, 76), (77, 76, 85, 86), (102, 107, 95, 90), (102, 90, 94, 106), (107, 105, 93, 95), (101, 100, 91, 92), (96, 93, 91, 100), (97, 101, 92, 94), (70, 68, 101, 97), (69, 96, 100, 67), (68, 67, 100, 101), (90, 95, 98, 99), (90, 99, 97, 94), (95, 93, 96, 98), (17, 13, 105, 107), (12, 102, 106, 14), (12, 17, 107, 102), (92, 91, 103, 104), (93, 105, 103, 91), (94, 92, 104, 106), (170, 168, 111, 113), (171, 108, 112, 169), (171, 170, 113, 108), (154, 152, 110, 112), (153, 111, 109, 151), (152, 151, 109, 110), (134, 133, 118, 119), (135, 114, 118, 133), (136, 134, 119, 115), (146, 144, 114, 116), (147, 117, 115, 145), (147, 146, 116, 117), (127, 131, 125, 121), (126, 120, 124, 130), (131, 130, 124, 125), (137, 135, 120, 122), (132, 123, 121, 136), (132, 137, 122, 123), (16, 15, 130, 131), (13, 126, 130, 15), (14, 16, 131, 127), (122, 120, 126, 128), (123, 129, 127, 121), (123, 122, 128, 129), (117, 116, 137, 132), (117, 132, 136, 115), (116, 114, 135, 137), (121, 125, 134, 136), (120, 135, 133, 124), (125, 124, 133, 134), (150, 155, 143, 138), (150, 138, 142, 154), (155, 153, 141, 143), (149, 148, 139, 140), (144, 141, 139, 148), (145, 149, 140, 142), (115, 119, 149, 145), (114, 144, 148, 118), (119, 118, 148, 149), (138, 143, 146, 147), (138, 147, 145, 142), (143, 141, 144, 146), (113, 111, 153, 155), (108, 150, 154, 112), (108, 113, 155, 150), (140, 139, 151, 152), (141, 153, 151, 139), (142, 140, 152, 154), (189, 188, 161, 156), (189, 156, 160, 187), (188, 186, 159, 161), (178, 176, 158, 160), (177, 159, 157, 175), (176, 175, 157, 158), (173, 172, 166, 167), (168, 162, 166, 172), (169, 173, 167, 163), (174, 179, 164, 165), (174, 165, 163, 178), (179, 177, 162, 164), (112, 110, 173, 169), (111, 168, 172, 109), (110, 109, 172, 173), (165, 164, 170, 171), (165, 171, 169, 163), (164, 162, 168, 170), (161, 159, 177, 179), (156, 174, 178, 160), (156, 161, 179, 174), (167, 166, 175, 176), (162, 177, 175, 166), (163, 167, 176, 178), (197, 195, 183, 185), (192, 180, 184, 196), (192, 197, 185, 180), (187, 191, 182, 184), (186, 183, 181, 190), (191, 190, 181, 182), (158, 157, 190, 191), (159, 186, 190, 157), (160, 158, 191, 187), (185, 183, 186, 188), (180, 189, 187, 184), (180, 185, 188, 189), (2, 9, 197, 192), (2, 192, 196, 0), (9, 3, 195, 197), (184, 182, 194, 196), (183, 195, 193, 181), (182, 181, 193, 194)])
_uv = me_cube_028.uv_layers.new(name='UVMap')
_uv.uv.foreach_set('vector', [0.5, 0.0, 0.625, 0.0, 0.625, 0.25, 0.5, 0.25, 0.5, 0.4922, 0.625, 0.4922, 0.625, 0.5, 0.5, 0.5, 0.5, 0.5, 0.625, 0.5, 0.625, 0.75, 0.5, 0.75, 0.5, 0.9922, 0.625, 0.9922, 0.625, 1.0, 0.5, 1.0, 0.3672, 0.5, 0.375, 0.5, 0.375, 0.75, 0.3672, 0.75, 0.8672, 0.5, 0.875, 0.5, 0.875, 0.75, 0.8672, 0.75, 0.375, 0.9922, 0.5, 0.9922, 0.5, 1.0, 0.375, 1.0, 0.375, 0.5, 0.5, 0.5, 0.5, 0.75, 0.375, 0.75, 0.375, 0.4922, 0.5, 0.4922, 0.5, 0.5, 0.375, 0.5, 0.375, 0.0, 0.5, 0.0, 0.5, 0.25, 0.375, 0.25, 0.375, 0.3672, 0.5, 0.3672, 0.5, 0.375, 0.375, 0.375, 0.375, 0.8672, 0.5, 0.8672, 0.5, 0.875, 0.375, 0.875, 0.7422, 0.5, 0.75, 0.5, 0.75, 0.75, 0.7422, 0.75, 0.2422, 0.5, 0.25, 0.5, 0.25, 0.75, 0.2422, 0.75, 0.5, 0.8672, 0.625, 0.8672, 0.625, 0.875, 0.5, 0.875, 0.5, 0.3672, 0.625, 0.3672, 0.625, 0.375, 0.5, 0.375, 0.5, 0.8047, 0.625, 0.8047, 0.625, 0.8125, 0.5, 0.8125, 0.6797, 0.5, 0.6875, 0.5, 0.6875, 0.75, 0.6797, 0.75, 0.375, 0.8047, 0.5, 0.8047, 0.5, 0.8125, 0.375, 0.8125, 0.375, 0.4299, 0.5, 0.4299, 0.5, 0.4375, 0.375, 0.4375, 0.3049, 0.5, 0.3125, 0.5, 0.3125, 0.75, 0.3049, 0.75, 0.5, 0.4299, 0.625, 0.4299, 0.625, 0.4375, 0.5, 0.4375, 0.375, 0.7734, 0.5, 0.7734, 0.5, 0.7812, 0.375, 0.7812, 0.6484, 0.5, 0.6562, 0.5, 0.6562, 0.75, 0.6484, 0.75, 0.5, 0.7734, 0.625, 0.7734, 0.625, 0.7812, 0.5, 0.7812, 0.375, 0.4609, 0.5, 0.4609, 0.5, 0.4688, 0.375, 0.4688, 0.3359, 0.5, 0.3438, 0.5, 0.3438, 0.75, 0.3359, 0.75, 0.5, 0.4609, 0.625, 0.4609, 0.625, 0.4688, 0.5, 0.4688, 0.5, 0.7578, 0.625, 0.7578, 0.625, 0.7656, 0.5, 0.7656, 0.6328, 0.5, 0.6406, 0.5, 0.6406, 0.75, 0.6328, 0.75, 0.375, 0.7578, 0.5, 0.7578, 0.5, 0.7656, 0.375, 0.7656, 0.375, 0.4766, 0.5, 0.4766, 0.5, 0.4844, 0.375, 0.4844, 0.3516, 0.5, 0.3594, 0.5, 0.3594, 0.75, 0.3516, 0.75, 0.5, 0.4766, 0.625, 0.4766, 0.625, 0.4844, 0.5, 0.4844, 0.5, 0.4453, 0.625, 0.4453, 0.625, 0.4531, 0.5, 0.4531, 0.3203, 0.5, 0.3281, 0.5, 0.3281, 0.75, 0.3203, 0.75, 0.375, 0.4453, 0.5, 0.4453, 0.5, 0.4531, 0.375, 0.4531, 0.375, 0.7891, 0.5, 0.7891, 0.5, 0.7969, 0.375, 0.7969, 0.6641, 0.5, 0.6719, 0.5, 0.6719, 0.75, 0.6641, 0.75, 0.5, 0.7891, 0.625, 0.7891, 0.625, 0.7969, 0.5, 0.7969, 0.5, 0.4688, 0.625, 0.4688, 0.625, 0.4766, 0.5, 0.4766, 0.3438, 0.5, 0.3516, 0.5, 0.3516, 0.75, 0.3438, 0.75, 0.375, 0.4688, 0.5, 0.4688, 0.5, 0.4766, 0.375, 0.4766, 0.5, 0.7656, 0.625, 0.7656, 0.625, 0.7734, 0.5, 0.7734, 0.6406, 0.5, 0.6484, 0.5, 0.6484, 0.75, 0.6406, 0.75, 0.375, 0.7656, 0.5, 0.7656, 0.5, 0.7734, 0.375, 0.7734, 0.375, 0.75, 0.5, 0.75, 0.5, 0.7578, 0.375, 0.7578, 0.625, 0.5, 0.6328, 0.5, 0.6328, 0.75, 0.625, 0.75, 0.5, 0.75, 0.625, 0.75, 0.625, 0.7578, 0.5, 0.7578, 0.375, 0.4844, 0.5, 0.4844, 0.5, 0.4922, 0.375, 0.4922, 0.3594, 0.5, 0.3672, 0.5, 0.3672, 0.75, 0.3594, 0.75, 0.5, 0.4844, 0.625, 0.4844, 0.625, 0.4922, 0.5, 0.4922, 0.375, 0.4375, 0.5, 0.4375, 0.5, 0.4453, 0.375, 0.4453, 0.3125, 0.5, 0.3203, 0.5, 0.3203, 0.75, 0.3125, 0.75, 0.5, 0.4375, 0.625, 0.4375, 0.625, 0.4453, 0.5, 0.4453, 0.375, 0.7969, 0.5, 0.7969, 0.5, 0.8047, 0.375, 0.8047, 0.6719, 0.5, 0.6797, 0.5, 0.6797, 0.75, 0.6719, 0.75, 0.5, 0.7969, 0.625, 0.7969, 0.625, 0.8047, 0.5, 0.8047, 0.5, 0.7812, 0.625, 0.7812, 0.625, 0.7891, 0.5, 0.7891, 0.6562, 0.5, 0.6641, 0.5, 0.6641, 0.75, 0.6562, 0.75, 0.375, 0.7812, 0.5, 0.7812, 0.5, 0.7891, 0.375, 0.7891, 0.5, 0.4531, 0.625, 0.4531, 0.625, 0.4609, 0.5, 0.4609, 0.3281, 0.5, 0.3359, 0.5, 0.3359, 0.75, 0.3281, 0.75, 0.375, 0.4531, 0.5, 0.4531, 0.5, 0.4609, 0.375, 0.4609, 0.5, 0.3984, 0.625, 0.3984, 0.625, 0.4062, 0.5, 0.4062, 0.2734, 0.5, 0.2812, 0.5, 0.2812, 0.75, 0.2734, 0.75, 0.375, 0.3984, 0.5, 0.3984, 0.5, 0.4062, 0.375, 0.4062, 0.5, 0.8359, 0.625, 0.8359, 0.625, 0.8438, 0.5, 0.8438, 0.7109, 0.5, 0.7188, 0.5, 0.7188, 0.75, 0.7109, 0.75, 0.375, 0.8359, 0.5, 0.8359, 0.5, 0.8438, 0.375, 0.8438, 0.375, 0.8201, 0.5, 0.8201, 0.5, 0.8281, 0.375, 0.8281, 0.6951, 0.5, 0.7031, 0.5, 0.7031, 0.75, 0.6951, 0.75, 0.5, 0.8201, 0.625, 0.8201, 0.625, 0.8281, 0.5, 0.8281, 0.5, 0.4141, 0.625, 0.4141, 0.625, 0.4219, 0.5, 0.4219, 0.2891, 0.5, 0.2969, 0.5, 0.2969, 0.75, 0.2891, 0.75, 0.375, 0.4141, 0.5, 0.4141, 0.5, 0.4219, 0.375, 0.4219, 0.5, 0.8125, 0.625, 0.8125, 0.625, 0.8201, 0.5, 0.8201, 0.6875, 0.5, 0.6951, 0.5, 0.6951, 0.75, 0.6875, 0.75, 0.375, 0.8125, 0.5, 0.8125, 0.5, 0.8201, 0.375, 0.8201, 0.5, 0.4219, 0.625, 0.4219, 0.625, 0.4299, 0.5, 0.4299, 0.2969, 0.5, 0.3049, 0.5, 0.3049, 0.75, 0.2969, 0.75, 0.375, 0.4219, 0.5, 0.4219, 0.5, 0.4299, 0.375, 0.4299, 0.375, 0.4062, 0.5, 0.4062, 0.5, 0.4141, 0.375, 0.4141, 0.2812, 0.5, 0.2891, 0.5, 0.2891, 0.75, 0.2812, 0.75, 0.5, 0.4062, 0.625, 0.4062, 0.625, 0.4141, 0.5, 0.4141, 0.375, 0.8281, 0.5, 0.8281, 0.5, 0.8359, 0.375, 0.8359, 0.7031, 0.5, 0.7109, 0.5, 0.7109, 0.75, 0.7031, 0.75, 0.5, 0.8281, 0.625, 0.8281, 0.625, 0.8359, 0.5, 0.8359, 0.375, 0.3828, 0.5, 0.3828, 0.5, 0.3906, 0.375, 0.3906, 0.2578, 0.5, 0.2656, 0.5, 0.2656, 0.75, 0.2578, 0.75, 0.5, 0.3828, 0.625, 0.3828, 0.625, 0.3906, 0.5, 0.3906, 0.5, 0.8516, 0.625, 0.8516, 0.625, 0.8594, 0.5, 0.8594, 0.7266, 0.5, 0.7344, 0.5, 0.7344, 0.75, 0.7266, 0.75, 0.375, 0.8516, 0.5, 0.8516, 0.5, 0.8594, 0.375, 0.8594, 0.375, 0.8438, 0.5, 0.8438, 0.5, 0.8516, 0.375, 0.8516, 0.7188, 0.5, 0.7266, 0.5, 0.7266, 0.75, 0.7188, 0.75, 0.5, 0.8438, 0.625, 0.8438, 0.625, 0.8516, 0.5, 0.8516, 0.375, 0.3906, 0.5, 0.3906, 0.5, 0.3984, 0.375, 0.3984, 0.2656, 0.5, 0.2734, 0.5, 0.2734, 0.75, 0.2656, 0.75, 0.5, 0.3906, 0.625, 0.3906, 0.625, 0.3984, 0.5, 0.3984, 0.5, 0.375, 0.625, 0.375, 0.625, 0.3828, 0.5, 0.3828, 0.25, 0.5, 0.2578, 0.5, 0.2578, 0.75, 0.25, 0.75, 0.375, 0.375, 0.5, 0.375, 0.5, 0.3828, 0.375, 0.3828, 0.5, 0.8594, 0.625, 0.8594, 0.625, 0.8672, 0.5, 0.8672, 0.7344, 0.5, 0.7422, 0.5, 0.7422, 0.75, 0.7344, 0.75, 0.375, 0.8594, 0.5, 0.8594, 0.5, 0.8672, 0.375, 0.8672, 0.5, 0.3047, 0.625, 0.3047, 0.625, 0.3125, 0.5, 0.3125, 0.1797, 0.5, 0.1875, 0.5, 0.1875, 0.75, 0.1797, 0.75, 0.375, 0.3047, 0.5, 0.3047, 0.5, 0.3125, 0.375, 0.3125, 0.375, 0.9297, 0.5, 0.9297, 0.5, 0.9375, 0.375, 0.9375, 0.8047, 0.5, 0.8125, 0.5, 0.8125, 0.75, 0.8047, 0.75, 0.5, 0.9297, 0.625, 0.9297, 0.625, 0.9375, 0.5, 0.9375, 0.5, 0.8984, 0.625, 0.8984, 0.625, 0.9062, 0.5, 0.9062, 0.7734, 0.5, 0.7812, 0.5, 0.7812, 0.75, 0.7734, 0.75, 0.375, 0.8984, 0.5, 0.8984, 0.5, 0.9062, 0.375, 0.9062, 0.5, 0.3359, 0.625, 0.3359, 0.625, 0.3438, 0.5, 0.3438, 0.2109, 0.5, 0.2188, 0.5, 0.2188, 0.75, 0.2109, 0.75, 0.375, 0.3359, 0.5, 0.3359, 0.5, 0.3438, 0.375, 0.3438, 0.375, 0.8828, 0.5, 0.8828, 0.5, 0.8906, 0.375, 0.8906, 0.7578, 0.5, 0.7656, 0.5, 0.7656, 0.75, 0.7578, 0.75, 0.5, 0.8828, 0.625, 0.8828, 0.625, 0.8906, 0.5, 0.8906, 0.5, 0.3516, 0.625, 0.3516, 0.625, 0.3594, 0.5, 0.3594, 0.2266, 0.5, 0.2344, 0.5, 0.2344, 0.75, 0.2266, 0.75, 0.375, 0.3516, 0.5, 0.3516, 0.5, 0.3594, 0.375, 0.3594, 0.5, 0.875, 0.625, 0.875, 0.625, 0.8828, 0.5, 0.8828, 0.75, 0.5, 0.7578, 0.5, 0.7578, 0.75, 0.75, 0.75, 0.375, 0.875, 0.5, 0.875, 0.5, 0.8828, 0.375, 0.8828, 0.5, 0.3594, 0.625, 0.3594, 0.625, 0.3672, 0.5, 0.3672, 0.2344, 0.5, 0.2422, 0.5, 0.2422, 0.75, 0.2344, 0.75, 0.375, 0.3594, 0.5, 0.3594, 0.5, 0.3672, 0.375, 0.3672, 0.375, 0.3438, 0.5, 0.3438, 0.5, 0.3516, 0.375, 0.3516, 0.2188, 0.5, 0.2266, 0.5, 0.2266, 0.75, 0.2188, 0.75, 0.5, 0.3438, 0.625, 0.3438, 0.625, 0.3516, 0.5, 0.3516, 0.375, 0.8906, 0.5, 0.8906, 0.5, 0.8984, 0.375, 0.8984, 0.7656, 0.5, 0.7734, 0.5, 0.7734, 0.75, 0.7656, 0.75, 0.5, 0.8906, 0.625, 0.8906, 0.625, 0.8984, 0.5, 0.8984, 0.375, 0.3203, 0.5, 0.3203, 0.5, 0.3281, 0.375, 0.3281, 0.1953, 0.5, 0.2031, 0.5, 0.2031, 0.75, 0.1953, 0.75, 0.5, 0.3203, 0.625, 0.3203, 0.625, 0.3281, 0.5, 0.3281, 0.5, 0.9141, 0.625, 0.9141, 0.625, 0.9219, 0.5, 0.9219, 0.7891, 0.5, 0.7969, 0.5, 0.7969, 0.75, 0.7891, 0.75, 0.375, 0.9141, 0.5, 0.9141, 0.5, 0.9219, 0.375, 0.9219, 0.375, 0.9062, 0.5, 0.9062, 0.5, 0.9141, 0.375, 0.9141, 0.7812, 0.5, 0.7891, 0.5, 0.7891, 0.75, 0.7812, 0.75, 0.5, 0.9062, 0.625, 0.9062, 0.625, 0.9141, 0.5, 0.9141, 0.375, 0.3281, 0.5, 0.3281, 0.5, 0.3359, 0.375, 0.3359, 0.2031, 0.5, 0.2109, 0.5, 0.2109, 0.75, 0.2031, 0.75, 0.5, 0.3281, 0.625, 0.3281, 0.625, 0.3359, 0.5, 0.3359, 0.5, 0.3125, 0.625, 0.3125, 0.625, 0.3203, 0.5, 0.3203, 0.1875, 0.5, 0.1953, 0.5, 0.1953, 0.75, 0.1875, 0.75, 0.375, 0.3125, 0.5, 0.3125, 0.5, 0.3203, 0.375, 0.3203, 0.5, 0.9219, 0.625, 0.9219, 0.625, 0.9297, 0.5, 0.9297, 0.7969, 0.5, 0.8047, 0.5, 0.8047, 0.75, 0.7969, 0.75, 0.375, 0.9219, 0.5, 0.9219, 0.5, 0.9297, 0.375, 0.9297, 0.375, 0.2734, 0.5, 0.2734, 0.5, 0.2812, 0.375, 0.2812, 0.1484, 0.5, 0.1562, 0.5, 0.1562, 0.75, 0.1484, 0.75, 0.5, 0.2734, 0.625, 0.2734, 0.625, 0.2812, 0.5, 0.2812, 0.375, 0.9609, 0.5, 0.9609, 0.5, 0.9688, 0.375, 0.9688, 0.8359, 0.5, 0.8438, 0.5, 0.8438, 0.75, 0.8359, 0.75, 0.5, 0.9609, 0.625, 0.9609, 0.625, 0.9688, 0.5, 0.9688, 0.5, 0.9453, 0.625, 0.9453, 0.625, 0.9531, 0.5, 0.9531, 0.8203, 0.5, 0.8281, 0.5, 0.8281, 0.75, 0.8203, 0.75, 0.375, 0.9453, 0.5, 0.9453, 0.5, 0.9531, 0.375, 0.9531, 0.375, 0.2891, 0.5, 0.2891, 0.5, 0.2969, 0.375, 0.2969, 0.1641, 0.5, 0.1719, 0.5, 0.1719, 0.75, 0.1641, 0.75, 0.5, 0.2891, 0.625, 0.2891, 0.625, 0.2969, 0.5, 0.2969, 0.375, 0.9375, 0.5, 0.9375, 0.5, 0.9453, 0.375, 0.9453, 0.8125, 0.5, 0.8203, 0.5, 0.8203, 0.75, 0.8125, 0.75, 0.5, 0.9375, 0.625, 0.9375, 0.625, 0.9453, 0.5, 0.9453, 0.375, 0.2969, 0.5, 0.2969, 0.5, 0.3047, 0.375, 0.3047, 0.1719, 0.5, 0.1797, 0.5, 0.1797, 0.75, 0.1719, 0.75, 0.5, 0.2969, 0.625, 0.2969, 0.625, 0.3047, 0.5, 0.3047, 0.5, 0.2812, 0.625, 0.2812, 0.625, 0.2891, 0.5, 0.2891, 0.1562, 0.5, 0.1641, 0.5, 0.1641, 0.75, 0.1562, 0.75, 0.375, 0.2812, 0.5, 0.2812, 0.5, 0.2891, 0.375, 0.2891, 0.5, 0.9531, 0.625, 0.9531, 0.625, 0.9609, 0.5, 0.9609, 0.8281, 0.5, 0.8359, 0.5, 0.8359, 0.75, 0.8281, 0.75, 0.375, 0.9531, 0.5, 0.9531, 0.5, 0.9609, 0.375, 0.9609, 0.5, 0.2578, 0.625, 0.2578, 0.625, 0.2656, 0.5, 0.2656, 0.1328, 0.5, 0.1406, 0.5, 0.1406, 0.75, 0.1328, 0.75, 0.375, 0.2578, 0.5, 0.2578, 0.5, 0.2656, 0.375, 0.2656, 0.375, 0.9766, 0.5, 0.9766, 0.5, 0.9844, 0.375, 0.9844, 0.8516, 0.5, 0.8594, 0.5, 0.8594, 0.75, 0.8516, 0.75, 0.5, 0.9766, 0.625, 0.9766, 0.625, 0.9844, 0.5, 0.9844, 0.5, 0.9688, 0.625, 0.9688, 0.625, 0.9766, 0.5, 0.9766, 0.8438, 0.5, 0.8516, 0.5, 0.8516, 0.75, 0.8438, 0.75, 0.375, 0.9688, 0.5, 0.9688, 0.5, 0.9766, 0.375, 0.9766, 0.5, 0.2656, 0.625, 0.2656, 0.625, 0.2734, 0.5, 0.2734, 0.1406, 0.5, 0.1484, 0.5, 0.1484, 0.75, 0.1406, 0.75, 0.375, 0.2656, 0.5, 0.2656, 0.5, 0.2734, 0.375, 0.2734, 0.375, 0.25, 0.5, 0.25, 0.5, 0.2578, 0.375, 0.2578, 0.125, 0.5, 0.1328, 0.5, 0.1328, 0.75, 0.125, 0.75, 0.5, 0.25, 0.625, 0.25, 0.625, 0.2578, 0.5, 0.2578, 0.375, 0.9844, 0.5, 0.9844, 0.5, 0.9922, 0.375, 0.9922, 0.8594, 0.5, 0.8672, 0.5, 0.8672, 0.75, 0.8594, 0.75, 0.5, 0.9844, 0.625, 0.9844, 0.625, 0.9922, 0.5, 0.9922])
me_cube_028.update()

# ---- objects
ob_cube = bpy.data.objects.new('Cube', me_cube)
ob_cube_001 = bpy.data.objects.new('Cube.001', me_cube_001)
ob_cube_002 = bpy.data.objects.new('Cube.002', me_cube_002)
ob_cube_003 = bpy.data.objects.new('Cube.003', me_cube_003)
ob_cube_004 = bpy.data.objects.new('Cube.004', me_cube_004)
ob_cube_005 = bpy.data.objects.new('Cube.005', me_cube_005)
ob_cube_008 = bpy.data.objects.new('Cube.008', me_cube_008)
ob_cube_009 = bpy.data.objects.new('Cube.009', me_cube_009)
ob_cube_011 = bpy.data.objects.new('Cube.011', me_cube_011)
ob_cube_006 = bpy.data.objects.new('Cube.006', me_cube_013)
ob_cube_007 = bpy.data.objects.new('Cube.007', me_cube_014)
ob_cube_010 = bpy.data.objects.new('Cube.010', me_cube_015)
ob_cube_012 = bpy.data.objects.new('Cube.012', me_cube_016)
ob_cube_013 = bpy.data.objects.new('Cube.013', me_cube_017)
ob_cube_014 = bpy.data.objects.new('Cube.014', me_cube_018)
ob_cube_015 = bpy.data.objects.new('Cube.015', me_cube_019)
ob_cube_016 = bpy.data.objects.new('Cube.016', me_cube_020)
ob_cube_017 = bpy.data.objects.new('Cube.017', me_cube_021)
ob_cube_018 = bpy.data.objects.new('Cube.018', me_cube_022)
ob_cylinder = bpy.data.objects.new('Cylinder', me_cylinder)
ob_cylinder_001 = bpy.data.objects.new('Cylinder.001', me_cylinder_001)
ob_cylinder_002 = bpy.data.objects.new('Cylinder.002', me_cylinder_002)
ob_cylinder_003 = bpy.data.objects.new('Cylinder.003', me_cylinder_003)
ob_cube_019 = bpy.data.objects.new('Cube.019', me_cube_023)
ob_cube_020 = bpy.data.objects.new('Cube.020', me_cube_024)
ob_cube_021 = bpy.data.objects.new('Cube.021', me_cube_025)
ob_cube_022 = bpy.data.objects.new('Cube.022', me_cube_026)
ob_cube_023 = bpy.data.objects.new('Cube.023', me_cube_027)
ob_cube_024 = bpy.data.objects.new('Cube.024', me_cube_028)

# ---- transforms, parenting, visibility, modifiers, constraints
ob_cube.location = (0.0, 0.3547, 4.922)
ob_cube.scale = (3.837, 3.619, 4.554)
ob_cube.lock_rotations_4d = False
ob_cube.empty_display_type = 'ARROWS'
ob_cube.lineart.crease_threshold = 0.0
ob_cube_001.location = (4.831, -0.1788, 6.026)
ob_cube_001.scale = (1.257, 3.025, 0.05993)
ob_cube_002.location = (4.228, 1.563, 7.744)
ob_cube_002.rotation_euler = (0.5874, -0.0, 0.0)
ob_cube_002.scale = (1.0, 3.025, 0.05993)
ob_cube_003.location = (4.431, 4.757, 9.405)
ob_cube_003.scale = (0.8206, 0.7443, 0.05993)
ob_cube_004.location = (-0.09738, 4.49, 9.405)
ob_cube_004.scale = (3.729, 1.016, 0.05993)
ob_cube_005.location = (3.827, -1.985, 7.261)
ob_cube_005.scale = (0.09271, 0.7189, 1.21)
ob_cube_008.location = (1.699, -3.213, 3.381)
ob_cube_008.rotation_euler = (0.0, -0.0, 1.599)
ob_cube_008.scale = (0.09273, 0.9428, 1.21)
ob_cube_009.location = (-3.801, 1.596, 7.087)
ob_cube_009.rotation_euler = (0.0, -0.0, 3.164)
ob_cube_009.scale = (0.09273, 0.9428, 1.21)
ob_cube_011.location = (1.699, 3.955, 3.381)
ob_cube_011.rotation_euler = (0.0, -0.0, 1.599)
ob_cube_011.scale = (0.09273, 0.9428, 1.21)
ob_cube_006.location = (6.454, -2.236, 5.706)
ob_cube_006.scale = (0.5364, 1.0, 0.3747)
ob_cube_007.location = (7.472, -2.236, 5.008)
ob_cube_007.scale = (0.5364, 1.0, 0.3747)
ob_cube_010.location = (8.498, -2.236, 4.351)
ob_cube_010.scale = (0.5364, 1.0, 0.3747)
ob_cube_012.location = (9.89, -2.236, 3.674)
ob_cube_012.scale = (1.008, 1.0, 0.3747)
ob_cube_013.location = (9.922, 1.186, 2.332)
ob_cube_013.rotation_euler = (0.0, -0.0, 1.564)
ob_cube_013.scale = (0.5364, 1.0, 0.3747)
ob_cube_014.location = (9.915, 0.1601, 2.989)
ob_cube_014.rotation_euler = (0.0, -0.0, 1.564)
ob_cube_014.scale = (0.5364, 1.0, 0.3747)
ob_cube_015.location = (9.908, -0.8577, 3.687)
ob_cube_015.rotation_euler = (0.0, -0.0, 1.564)
ob_cube_015.scale = (0.5364, 1.0, 0.3747)
ob_cube_016.location = (9.908, 2.138, 1.559)
ob_cube_016.rotation_euler = (0.0, -0.0, 1.564)
ob_cube_016.scale = (0.5364, 1.0, 0.3747)
ob_cube_017.location = (9.915, 3.156, 0.8609)
ob_cube_017.rotation_euler = (0.0, -0.0, 1.564)
ob_cube_017.scale = (0.5364, 1.0, 0.3747)
ob_cube_018.location = (9.922, 4.182, 0.2044)
ob_cube_018.rotation_euler = (0.0, -0.0, 1.564)
ob_cube_018.scale = (0.5364, 1.0, 0.3747)
ob_cylinder.location = (3.544, -3.009, 11.48)
ob_cylinder.scale = (-0.17, -0.17, 2.068)
ob_cylinder_001.location = (3.544, 3.639, 11.48)
ob_cylinder_001.scale = (-0.17, -0.17, 2.068)
ob_cylinder_002.location = (-3.578, 3.639, 11.48)
ob_cylinder_002.scale = (-0.17, -0.17, 2.068)
ob_cylinder_003.location = (-3.578, -3.031, 11.48)
ob_cylinder_003.scale = (-0.17, -0.17, 2.068)
ob_cube_019.location = (0.005039, -3.125, 9.815)
ob_cube_019.scale = (3.829, 0.09541, 0.3993)
ob_cube_020.location = (3.723, 0.2606, 9.815)
ob_cube_020.rotation_euler = (0.0, -0.0, 1.584)
ob_cube_020.scale = (3.438, 0.09541, 0.3993)
ob_cube_021.location = (-3.767, 0.2606, 9.815)
ob_cube_021.rotation_euler = (0.0, -0.0, 1.584)
ob_cube_021.scale = (3.438, 0.09541, 0.3993)
ob_cube_022.location = (-2.181, 3.713, 9.815)
ob_cube_022.scale = (1.718, 0.09541, 0.3993)
ob_cube_023.location = (2.425, 3.713, 9.815)
ob_cube_023.scale = (1.301, 0.09541, 0.3993)
ob_cube_024.location = (0.1173, 0.2947, 13.56)
ob_cube_024.scale = (4.431, 3.696, -0.1265)

# ---- collection membership
col_collection.objects.link(ob_cube)
col_collection.objects.link(ob_cube_001)
col_collection.objects.link(ob_cube_002)
col_collection.objects.link(ob_cube_003)
col_collection.objects.link(ob_cube_004)
col_collection.objects.link(ob_cube_005)
col_collection.objects.link(ob_cube_008)
col_collection.objects.link(ob_cube_009)
col_collection.objects.link(ob_cube_011)
col_collection.objects.link(ob_cube_006)
col_collection.objects.link(ob_cube_007)
col_collection.objects.link(ob_cube_010)
col_collection.objects.link(ob_cube_012)
col_collection.objects.link(ob_cube_013)
col_collection.objects.link(ob_cube_014)
col_collection.objects.link(ob_cube_015)
col_collection.objects.link(ob_cube_016)
col_collection.objects.link(ob_cube_017)
col_collection.objects.link(ob_cube_018)
col_collection.objects.link(ob_cylinder)
col_collection.objects.link(ob_cylinder_001)
col_collection.objects.link(ob_cylinder_002)
col_collection.objects.link(ob_cylinder_003)
col_collection.objects.link(ob_cube_019)
col_collection.objects.link(ob_cube_020)
col_collection.objects.link(ob_cube_021)
col_collection.objects.link(ob_cube_022)
col_collection.objects.link(ob_cube_023)
col_collection.objects.link(ob_cube_024)

# ---- scene / render settings (as saved in the file)
scene.frame_start = 1; scene.frame_end = 250; scene.frame_set(1)
scene.render.engine = 'BLENDER_EEVEE_NEXT'
scene.cycles.sampling_pattern = 'TABULATED_SOBOL'
scene.view_settings.view_transform = 'Filmic'
bpy.context.view_layer.update()

# ---- added for rendering (the .blend has no active camera and no usable light): camera, sun
cam_auto = bpy.data.cameras.new('AutoCamera')
cam_auto.lens = 50.0
cam_auto.sensor_width = 36.0
cam_auto.clip_end = 1000.0
ob_auto_camera = bpy.data.objects.new('AutoCamera', cam_auto)
scene.collection.objects.link(ob_auto_camera)
ob_auto_camera.location = (24.0668, -23.86, 23.3644)
ob_auto_camera.rotation_euler = (1.09748, -7.21219e-08, 0.694738)
scene.camera = ob_auto_camera
light_auto_sun = bpy.data.lights.new('AutoSun', 'SUN')
light_auto_sun.energy = 3.0
light_auto_sun.angle = 0.0523599
ob_auto_sun = bpy.data.objects.new('AutoSun', light_auto_sun)
scene.collection.objects.link(ob_auto_sun)
ob_auto_sun.rotation_euler = (0.872665, 0.174533, 0.523599)
bpy.context.view_layer.update()
